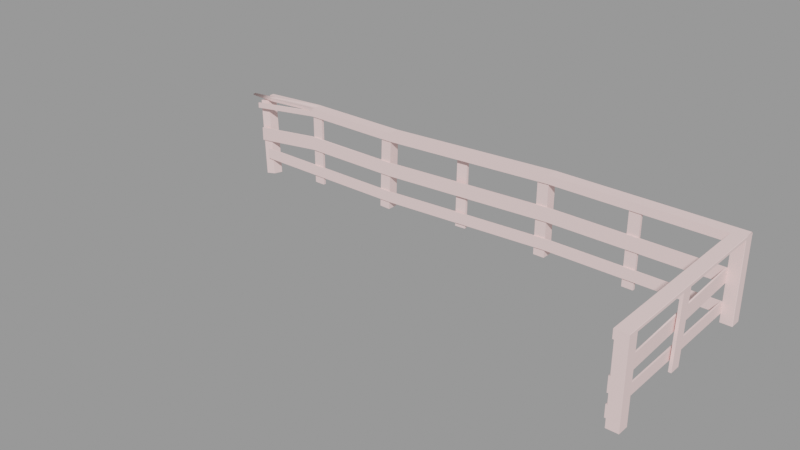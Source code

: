 # Source: wooden_rail01.blend  (saved by Blender 2.92.15; exported with 4.5.12 LTS)
import bpy
from mathutils import Matrix  # noqa: F401  (used for matrix-valued properties, if any)

bpy.ops.wm.read_factory_settings(use_empty=True)
scene = bpy.context.scene
scene.name = 'wooden_rail01.qc'

# ---- collections
col_wooden_rail01 = bpy.data.collections.new('wooden_rail01'); scene.collection.children.link(col_wooden_rail01)

# ---- materials (node trees are filled in below, after node groups)
mat_wooden_rail01 = bpy.data.materials.new('wooden_rail01')
mat_wooden_rail01.use_transparent_shadow = False
mat_wooden_rail01.diffuse_color = (0.9858, 0.7179, 0.6998, 1.0)

# ---- material node trees

# ---- meshes
me_wooden_rail01 = bpy.data.meshes.new('wooden_rail01')
me_wooden_rail01.from_pydata([(56.01, 56.0, -3e-06), (64.01, 56.0, -8e-06), (56.01, 56.0, 56.0), (64.01, 56.0, 56.0), (191.8, 56.0, -3e-06), (192.0, 56.25, -3e-06), (191.8, 56.0, 56.0), (192.0, 56.25, 56.0), (191.8, 64.0, 56.0), (192.0, 63.75, 56.0), (191.8, 64.0, -2e-06), (192.0, 63.75, -2e-06), (184.0, 64.0, -2e-06), (184.0, 56.0, -3e-06), (184.0, 64.0, 56.0), (184.0, 56.0, 56.0), (-196.0, 59.5, 37.0), (-196.0, 58.5, 37.0), (-196.0, 59.5, 41.0), (-196.0, 58.5, 41.0), (-136.0, 55.0, 46.0), (-136.0, 56.0, 46.0), (-136.0, 55.0, 50.0), (-136.0, 56.0, 50.0), (-136.0, 55.0, 20.0), (-136.0, 56.0, 20.0), (-136.0, 55.0, 30.0), (-136.0, 56.0, 30.0), (-184.0, 61.5, 44.0), (-208.0, 65.0, 42.5), (-184.0, 65.64, 44.5), (-208.0, 67.0, 42.5), (-208.0, 67.0, 43.5), (-184.0, 65.63, 46.0), (-192.0, 66.93, 45.5), (-192.0, 67.07, 44.5), (-192.0, 70.5, 45.5), (-192.0, 70.5, 44.5), (-184.0, 61.5, 46.0), (-208.0, 65.0, 43.5), (-136.0, 55.0, 50.0), (-136.0, 55.0, 52.0), (-136.0, 64.0, 52.0), (192.0, -72.0, 56.0), (192.0, -72.0, 57.75), (191.8, -72.0, 58.0), (183.0, -72.0, 58.0), (183.0, -72.0, 56.0), (-136.0, 64.0, 50.0), (-136.0, 58.0, -6.0), (-136.0, 56.0, -6.0), (-136.0, 58.0, 50.0), (-136.0, 56.0, 50.0), (-128.0, 56.0, -6.0), (-128.0, 58.0, -6.0), (-128.0, 56.0, 50.0), (-128.0, 58.0, 50.0), (-64.0, 55.0, 46.0), (-64.0, 56.0, 46.0), (-64.0, 55.0, 50.0), (-64.0, 56.0, 50.0), (-184.0, 56.0, 3e-06), (-184.0, 55.0, 3e-06), (-184.0, 56.0, 8.0), (-184.0, 55.0, 8.0), (-64.0, 55.0, 3e-06), (-64.0, 56.0, 3e-06), (-64.0, 55.0, 8.0), (-64.0, 56.0, 8.0), (-197.5, 71.08, 40.18), (-197.2, 71.32, 40.2), (-186.1, 62.33, -13.95), (-185.8, 62.58, -13.94), (-178.5, 54.68, -11.12), (-186.3, 54.68, -12.76), (-178.3, 62.33, -12.31), (-178.5, 62.58, -12.4), (-189.9, 71.32, 41.74), (-189.6, 71.08, 41.83), (-197.7, 63.42, 41.37), (-189.9, 63.42, 43.01), (-136.0, 64.0, 51.75), (-136.0, 63.75, 52.0), (-64.0, 64.0, 51.75), (-64.0, 63.75, 52.0), (-136.0, 64.0, 50.0), (-136.0, 55.0, 52.0), (-192.3, 58.78, 12.0), (-192.3, 57.78, 12.0), (-192.3, 58.78, 22.0), (-192.3, 57.78, 22.0), (-9.155, 62.0, 52.79), (-1.164, 62.0, 53.16), (-6.665, 58.0, -0.1563), (1.326, 58.0, 0.2195), (-6.665, 56.0, -0.1563), (1.326, 56.0, 0.2195), (-64.0, 55.0, 50.0), (-64.0, 64.0, 50.0), (-64.0, 55.0, 52.0), (-64.0, 55.0, 20.0), (-64.0, 56.0, 20.0), (-64.0, 55.0, 30.0), (-64.0, 56.0, 30.0), (-9.155, 60.0, 52.79), (-1.164, 60.0, 53.16), (64.0, 64.0, 56.0), (64.0, 55.0, 56.0), (64.0, 64.0, 57.75), (64.0, 63.75, 58.0), (64.0, 55.0, 58.0), (192.0, 64.0, 57.75), (192.0, 63.93, 57.82), (191.8, 63.75, 58.0), (192.0, 55.0, 57.75), (191.8, 55.0, 58.0), (-64.0, 56.0, 4e-06), (-64.0, 55.0, 4e-06), (-64.0, 56.0, 8.0), (-64.0, 55.0, 8.0), (64.0, 55.0, 14.0), (64.0, 56.0, 14.0), (64.0, 55.0, 6.0), (64.0, 56.0, 6.0), (-64.0, 56.0, 20.0), (-64.0, 55.0, 20.0), (-64.0, 56.0, 30.0), (-64.0, 55.0, 30.0), (64.0, 55.0, 36.0), (64.0, 56.0, 36.0), (64.0, 55.0, 26.0), (64.0, 56.0, 26.0), (-64.0, 56.0, 46.0), (-64.0, 55.0, 46.0), (-64.0, 56.0, 50.0), (-64.0, 55.0, 50.0), (64.0, 55.0, 56.0), (64.0, 56.0, 56.0), (64.0, 55.0, 52.0), (64.0, 56.0, 52.0), (-64.0, 64.0, 51.75), (-64.0, 63.75, 52.0), (64.0, 64.0, 57.75), (64.0, 63.75, 58.0), (-64.0, 64.0, 50.0), (-64.0, 55.0, 50.0), (-64.0, 55.0, 52.0), (64.0, 55.0, 58.0), (56.01, 63.75, 56.0), (56.26, 64.0, 56.0), (64.01, 63.75, 56.0), (63.76, 64.0, 56.0), (56.26, 64.0, -2e-06), (63.76, 64.0, -7e-06), (64.01, 63.75, -7e-06), (56.01, 63.75, -2e-06), (64.0, 55.0, 56.0), (64.0, 64.0, 56.0), (-72.95, 56.0, -5.846), (-64.95, 56.0, -6.122), (-71.02, 56.0, 50.12), (-63.02, 56.0, 49.84), (-71.02, 63.75, 50.12), (-70.77, 64.0, 50.11), (-63.02, 63.75, 49.84), (-63.27, 64.0, 49.85), (-72.7, 64.0, -5.854), (-65.2, 64.0, -6.113), (-64.95, 63.75, -6.122), (-72.95, 63.75, -5.846), (183.0, 55.0, 6.0), (183.0, -72.0, 6.0), (183.0, 55.0, 14.0), (183.0, -72.0, 14.0), (184.0, -72.0, 6.0), (184.0, 55.0, 6.0), (184.0, -72.0, 14.0), (184.0, 55.0, 14.0), (183.0, -72.0, 21.0), (183.0, -72.0, 31.0), (183.0, 55.0, 26.0), (183.0, 55.0, 36.0), (184.0, -72.0, 21.0), (184.0, 55.0, 26.0), (184.0, -72.0, 31.0), (184.0, 55.0, 36.0), (120.0, 56.0, 2e-06), (128.0, 56.0, 2e-06), (120.0, 56.0, 56.0), (128.0, 56.0, 56.0), (120.0, 58.0, 56.0), (128.0, 58.0, 56.0), (120.0, 58.0, 3e-06), (128.0, 58.0, 3e-06), (185.0, -8.0, 0.0), (187.0, -8.0, 0.0), (185.0, -5.0, 56.0), (187.0, -5.0, 56.0), (185.0, 3.0, 56.0), (187.0, 3.0, 56.0), (185.0, 7e-06, 0.0), (187.0, 7e-06, 0.0), (64.0, 56.0, 6.0), (64.0, 55.0, 6.0), (64.0, 56.0, 14.0), (64.0, 55.0, 14.0), (184.0, 56.0, 6.0), (184.0, 56.0, 14.0), (64.0, 56.0, 26.0), (64.0, 55.0, 26.0), (64.0, 56.0, 36.0), (64.0, 55.0, 36.0), (184.0, 56.0, 26.0), (184.0, 56.0, 36.0), (64.0, 56.0, 52.0), (64.0, 55.0, 52.0), (64.0, 56.0, 56.0), (64.0, 55.0, 56.0), (184.0, 55.0, 52.0), (184.0, 56.0, 52.0), (184.0, 55.0, 56.0), (192.0, 55.0, 56.0), (192.0, 64.0, 56.0), (184.0, -72.0, -6e-06), (192.0, -72.0, -6e-06), (184.0, -72.0, 56.0), (192.0, -72.0, 56.0), (184.0, -64.0, 56.0), (192.0, -64.25, 56.0), (191.8, -64.0, 56.0), (184.0, -64.0, -6e-06), (191.8, -64.0, -6e-06), (192.0, -64.25, -6e-06), (183.0, 55.0, 58.0), (191.8, 55.0, 58.0), (183.0, 55.0, 56.0), (192.0, 55.0, 57.75), (192.0, 55.0, 56.0), (183.0, -72.0, 52.0), (184.0, -72.0, 52.0), (183.0, -72.0, 56.0), (184.0, -72.0, 56.0), (183.0, 55.0, 56.0), (183.0, 55.0, 52.0)], [], [(0, 1, 2), (1, 3, 2), (4, 5, 6), (5, 7, 6), (8, 9, 10), (9, 11, 10), (12, 13, 14), (13, 15, 14), (7, 5, 9), (5, 11, 9), (12, 10, 13), (10, 11, 13), (11, 5, 13), (5, 4, 13), (14, 8, 12), (8, 10, 12), (15, 6, 14), (6, 7, 14), (7, 9, 14), (9, 8, 14), (13, 4, 15), (4, 6, 15), (16, 17, 18), (17, 19, 18), (20, 21, 22), (21, 23, 22), (16, 21, 17), (21, 20, 17), (23, 21, 18), (18, 21, 16), (22, 23, 19), (19, 23, 18), (17, 20, 19), (20, 22, 19), (24, 25, 26), (25, 27, 26), (28, 29, 30), (30, 29, 31), (30, 31, 32), (33, 30, 32), (33, 34, 30), (35, 30, 34), (34, 36, 35), (37, 35, 36), (38, 33, 39), (33, 32, 39), (31, 29, 32), (29, 39, 32), (28, 39, 29), (38, 39, 28), (28, 40, 38), (40, 41, 38), (41, 42, 38), (38, 42, 33), (34, 33, 42), (36, 34, 42), (43, 44, 45), (46, 43, 45), (47, 43, 46), (40, 48, 41), (48, 42, 41), (49, 50, 51), (50, 52, 51), (53, 54, 55), (54, 56, 55), (49, 54, 50), (54, 53, 50), (51, 56, 49), (56, 54, 49), (52, 55, 51), (55, 56, 51), (50, 53, 52), (53, 55, 52), (21, 20, 23), (20, 22, 23), (57, 58, 59), (58, 60, 59), (21, 58, 20), (58, 57, 20), (23, 60, 21), (60, 58, 21), (22, 59, 23), (59, 60, 23), (20, 57, 22), (57, 59, 22), (61, 62, 63), (62, 64, 63), (65, 66, 67), (66, 68, 67), (61, 66, 62), (66, 65, 62), (63, 68, 61), (68, 66, 61), (64, 67, 63), (67, 68, 63), (62, 65, 64), (65, 67, 64), (69, 70, 71), (70, 72, 71), (73, 74, 75), (75, 74, 76), (76, 74, 72), (71, 72, 74), (42, 48, 36), (36, 48, 37), (37, 48, 35), (35, 48, 30), (48, 28, 30), (40, 28, 48), (77, 78, 76), (78, 75, 76), (69, 71, 79), (71, 74, 79), (73, 75, 80), (75, 78, 80), (72, 70, 76), (70, 77, 76), (74, 73, 79), (73, 80, 79), (81, 82, 83), (82, 84, 83), (85, 22, 81), (81, 22, 82), (22, 86, 82), (87, 88, 89), (88, 90, 89), (88, 24, 90), (24, 26, 90), (26, 27, 90), (90, 27, 89), (91, 92, 93), (92, 94, 93), (93, 94, 95), (94, 96, 95), (97, 98, 99), (99, 98, 84), (98, 83, 84), (79, 80, 69), (69, 80, 70), (80, 78, 70), (78, 77, 70), (27, 25, 89), (89, 25, 87), (87, 25, 88), (25, 24, 88), (85, 98, 22), (98, 97, 22), (81, 83, 85), (83, 98, 85), (86, 99, 82), (99, 84, 82), (22, 97, 86), (97, 99, 86), (25, 24, 27), (24, 26, 27), (100, 101, 102), (101, 103, 102), (25, 101, 24), (101, 100, 24), (27, 103, 25), (103, 101, 25), (26, 102, 27), (102, 103, 27), (24, 100, 26), (100, 102, 26), (95, 104, 93), (93, 104, 91), (96, 94, 105), (94, 92, 105), (95, 96, 104), (96, 105, 104), (104, 105, 91), (105, 92, 91), (106, 107, 108), (108, 107, 109), (107, 110, 109), (108, 109, 111), (111, 109, 112), (109, 113, 112), (112, 113, 114), (115, 114, 113), (116, 117, 118), (117, 119, 118), (119, 120, 118), (120, 121, 118), (122, 123, 120), (123, 121, 120), (116, 123, 117), (123, 122, 117), (121, 123, 118), (118, 123, 116), (117, 122, 119), (122, 120, 119), (124, 125, 126), (125, 127, 126), (127, 128, 126), (128, 129, 126), (130, 131, 128), (131, 129, 128), (124, 131, 125), (131, 130, 125), (129, 131, 126), (126, 131, 124), (125, 130, 127), (130, 128, 127), (132, 133, 134), (133, 135, 134), (135, 136, 134), (136, 137, 134), (138, 139, 136), (139, 137, 136), (132, 139, 133), (139, 138, 133), (137, 139, 134), (134, 139, 132), (133, 138, 135), (138, 136, 135), (140, 141, 142), (141, 143, 142), (144, 145, 140), (140, 145, 141), (145, 146, 141), (146, 147, 141), (147, 143, 141), (2, 3, 148), (148, 3, 149), (3, 150, 149), (150, 151, 149), (152, 149, 153), (149, 151, 153), (1, 154, 3), (154, 150, 3), (148, 155, 2), (155, 0, 2), (151, 150, 153), (150, 154, 153), (1, 0, 154), (154, 0, 153), (153, 0, 152), (155, 152, 0), (156, 157, 147), (147, 157, 143), (157, 142, 143), (148, 149, 155), (149, 152, 155), (158, 159, 160), (159, 161, 160), (160, 161, 162), (162, 161, 163), (161, 164, 163), (164, 165, 163), (166, 163, 167), (163, 165, 167), (159, 168, 161), (168, 164, 161), (162, 169, 160), (169, 158, 160), (165, 164, 167), (164, 168, 167), (159, 158, 168), (168, 158, 167), (167, 158, 166), (169, 166, 158), (144, 157, 145), (157, 156, 145), (142, 157, 140), (140, 157, 144), (145, 156, 146), (156, 147, 146), (170, 171, 172), (171, 173, 172), (174, 175, 176), (175, 177, 176), (170, 175, 171), (175, 174, 171), (172, 177, 170), (177, 175, 170), (173, 176, 172), (176, 177, 172), (171, 174, 173), (174, 176, 173), (178, 179, 180), (180, 179, 181), (182, 183, 184), (183, 185, 184), (181, 185, 180), (185, 183, 180), (180, 183, 178), (183, 182, 178), (162, 163, 169), (163, 166, 169), (186, 187, 188), (187, 189, 188), (188, 189, 190), (189, 191, 190), (190, 191, 192), (191, 193, 192), (192, 193, 186), (193, 187, 186), (187, 193, 189), (193, 191, 189), (192, 186, 190), (186, 188, 190), (194, 195, 196), (195, 197, 196), (196, 197, 198), (197, 199, 198), (178, 182, 179), (182, 184, 179), (179, 184, 181), (184, 185, 181), (198, 199, 200), (199, 201, 200), (200, 201, 194), (201, 195, 194), (202, 203, 204), (203, 205, 204), (175, 206, 177), (206, 207, 177), (202, 206, 203), (206, 175, 203), (204, 207, 202), (207, 206, 202), (205, 177, 204), (177, 207, 204), (203, 175, 205), (175, 177, 205), (208, 209, 210), (209, 211, 210), (183, 212, 185), (212, 213, 185), (208, 212, 209), (212, 183, 209), (210, 213, 208), (213, 212, 208), (211, 185, 210), (185, 213, 210), (209, 183, 211), (183, 185, 211), (214, 215, 216), (215, 217, 216), (218, 219, 220), (219, 15, 220), (214, 219, 215), (219, 218, 215), (216, 15, 214), (15, 219, 214), (217, 220, 216), (220, 15, 216), (215, 218, 217), (218, 220, 217), (221, 222, 114), (114, 222, 112), (222, 111, 112), (195, 201, 197), (201, 199, 197), (194, 196, 200), (200, 196, 198), (223, 224, 225), (224, 226, 225), (225, 226, 227), (226, 228, 227), (228, 229, 227), (227, 229, 230), (229, 231, 230), (230, 231, 223), (231, 232, 223), (232, 224, 223), (224, 232, 226), (232, 228, 226), (230, 223, 227), (223, 225, 227), (229, 228, 231), (228, 232, 231), (46, 45, 233), (45, 234, 233), (233, 234, 235), (234, 236, 235), (237, 235, 236), (235, 237, 47), (237, 43, 47), (43, 237, 44), (237, 236, 44), (235, 47, 233), (47, 46, 233), (45, 44, 234), (44, 236, 234), (238, 239, 240), (239, 241, 240), (240, 241, 242), (241, 220, 242), (242, 220, 243), (220, 218, 243), (243, 218, 238), (218, 239, 238), (239, 218, 241), (218, 220, 241), (243, 238, 242), (238, 240, 242), (107, 221, 110), (110, 221, 115), (221, 114, 115), (106, 222, 107), (222, 221, 107), (108, 111, 106), (111, 222, 106), (110, 115, 109), (115, 113, 109)])
me_wooden_rail01.polygons.foreach_set('use_smooth', [True] * 408)
_k = set([(0, 1), (0, 2), (0, 155), (1, 3), (1, 154), (2, 3), (2, 148), (3, 150), (4, 5), (4, 6), (4, 13), (5, 7), (5, 11), (6, 7), (6, 15), (7, 9), (8, 9), (8, 10), (8, 14), (9, 11), (10, 11), (10, 12), (12, 13), (12, 14), (13, 15), (14, 15), (15, 216), (15, 219), (15, 220), (16, 17), (16, 18), (16, 21), (17, 19), (17, 20), (18, 19), (18, 21), (18, 23), (19, 22), (19, 23), (20, 57), (21, 58), (22, 59), (22, 85), (22, 86), (22, 97), (23, 60), (24, 88), (24, 100), (25, 101), (26, 102), (27, 89), (27, 90), (27, 103), (28, 29), (28, 40), (29, 31), (30, 33), (30, 35), (31, 32), (32, 33), (33, 34), (34, 36), (35, 37), (36, 37), (36, 42), (40, 41), (40, 48), (41, 42), (42, 48), (43, 44), (43, 47), (43, 237), (44, 45), (44, 236), (45, 46), (45, 234), (46, 47), (46, 233), (47, 235), (49, 50), (49, 51), (49, 54), (50, 52), (50, 53), (51, 52), (51, 56), (52, 55), (53, 54), (53, 55), (54, 56), (55, 56), (57, 58), (57, 59), (58, 60), (59, 60), (61, 62), (61, 63), (61, 66), (62, 64), (62, 65), (63, 64), (63, 68), (64, 67), (65, 66), (65, 67), (66, 68), (67, 68), (69, 70), (69, 71), (69, 79), (70, 72), (70, 77), (71, 72), (71, 74), (72, 76), (73, 74), (73, 75), (73, 80), (74, 79), (75, 76), (75, 78), (76, 77), (77, 78), (78, 80), (79, 80), (81, 82), (81, 83), (81, 85), (82, 84), (82, 86), (83, 84), (83, 98), (84, 99), (85, 98), (86, 99), (87, 88), (87, 89), (89, 90), (91, 92), (91, 93), (91, 104), (92, 94), (92, 105), (93, 95), (94, 96), (95, 96), (95, 104), (96, 105), (97, 98), (97, 99), (100, 101), (100, 102), (101, 103), (102, 103), (106, 107), (106, 108), (106, 222), (107, 110), (107, 221), (108, 109), (108, 111), (109, 110), (109, 113), (110, 115), (111, 112), (111, 222), (112, 114), (113, 115), (114, 115), (114, 221), (116, 117), (116, 118), (116, 123), (117, 119), (117, 122), (118, 119), (118, 121), (119, 120), (120, 121), (120, 122), (121, 123), (122, 123), (124, 125), (124, 126), (124, 131), (125, 127), (125, 130), (126, 127), (126, 129), (127, 128), (128, 129), (128, 130), (129, 131), (130, 131), (132, 133), (132, 134), (132, 139), (133, 135), (133, 138), (134, 135), (134, 137), (135, 136), (136, 137), (136, 138), (137, 139), (138, 139), (140, 141), (140, 142), (140, 144), (141, 143), (141, 146), (142, 143), (142, 157), (143, 147), (144, 145), (144, 157), (145, 146), (145, 156), (146, 147), (147, 156), (148, 149), (148, 155), (149, 151), (149, 152), (150, 151), (150, 154), (151, 153), (152, 153), (152, 155), (153, 154), (156, 157), (158, 159), (158, 160), (158, 169), (159, 161), (159, 168), (160, 161), (160, 162), (161, 164), (162, 163), (162, 169), (163, 165), (163, 166), (164, 165), (164, 168), (165, 167), (166, 167), (166, 169), (167, 168), (170, 171), (170, 172), (170, 175), (171, 173), (171, 174), (172, 173), (172, 177), (173, 176), (174, 175), (174, 176), (175, 177), (175, 203), (175, 206), (176, 177), (177, 205), (177, 207), (178, 179), (178, 180), (178, 182), (179, 181), (180, 181), (181, 185), (182, 183), (182, 184), (183, 185), (183, 209), (183, 212), (184, 185), (185, 211), (185, 213), (186, 187), (186, 188), (186, 192), (187, 189), (187, 193), (188, 189), (188, 190), (189, 191), (190, 191), (190, 192), (191, 193), (192, 193), (194, 195), (194, 196), (194, 200), (195, 197), (195, 201), (196, 198), (197, 199), (198, 199), (198, 200), (199, 201), (202, 203), (202, 204), (202, 206), (203, 205), (204, 205), (204, 207), (206, 207), (208, 209), (208, 210), (208, 212), (209, 211), (210, 211), (210, 213), (212, 213), (214, 215), (214, 216), (214, 219), (215, 217), (215, 218), (216, 217), (217, 220), (218, 219), (218, 220), (218, 239), (218, 243), (220, 241), (220, 242), (221, 222), (223, 224), (223, 225), (223, 230), (224, 226), (224, 232), (225, 226), (225, 227), (226, 228), (227, 229), (227, 230), (228, 229), (228, 232), (229, 231), (230, 231), (231, 232), (233, 234), (233, 235), (234, 236), (235, 237), (236, 237), (238, 239), (238, 240), (238, 243), (239, 241), (240, 241), (240, 242), (242, 243)])
me_wooden_rail01.attributes.new('sharp_edge', 'BOOLEAN', 'EDGE').data.foreach_set('value', [ (min(e.vertices), max(e.vertices)) in _k for e in me_wooden_rail01.edges])
_uv = me_wooden_rail01.uv_layers.new(name='UVMap')
_uv.uv.foreach_set('vector', [0.0, 0.0, 0.9999, 0.0, 0.0, 0.9999, 0.9999, 0.0, 0.9999, 0.9999, 0.0, 0.9999, 0.0, 0.0, 0.0, 0.0, 0.0, 0.0, 0.0, 0.0, 0.0, 0.0, 0.0, 0.0, 0.0, 0.0, 0.0, 0.0, 0.0, 0.0, 0.0, 0.0, 0.0, 0.0, 0.0, 0.0, -1.0, 0.0, 0.0, 0.0, -1.0, 0.9999, 0.0, 0.0, 0.0, 0.9999, -1.0, 0.9999, 1.25, 0.9999, 1.25, 0.0, 1.5, 0.9999, 1.25, 0.0, 1.5, 0.0, 1.5, 0.9999, 0.0, 3.0, 0.5, 3.0, 0.0, 4.0, 0.5, 3.0, 0.9999, 3.5, 0.0, 4.0, 0.9999, 3.5, 0.9999, 3.75, 0.0, 4.0, 0.9999, 3.75, 0.5, 4.0, 0.0, 4.0, 0.0, 2.0, 0.5, 2.0, 0.0, 3.0, 0.5, 2.0, 0.5, 3.0, 0.0, 3.0, 0.0, 0.9999, 0.5, 0.9999, 0.0, 2.0, 0.5, 0.9999, 0.9999, 1.25, 0.0, 2.0, 0.9999, 1.25, 0.9999, 1.5, 0.0, 2.0, 0.9999, 1.5, 0.5, 2.0, 0.0, 2.0, 0.0, 0.0, 0.5, 0.0, 0.0, 0.9999, 0.5, 0.0, 0.5, 0.9999, 0.0, 0.9999, 0.6251, 0.000998, 0.6417, 0.000998, 0.6251, 0.06753, 0.6417, 0.000998, 0.6417, 0.06753, 0.6251, 0.06753, 0.6032, 0.000998, 0.6198, 0.000998, 0.6032, 0.06753, 0.6198, 0.000998, 0.6198, 0.06753, 0.6032, 0.06753, 0.5229, 0.999, 0.5811, 0.000998, 0.5395, 0.999, 0.5811, 0.000998, 0.5977, 0.000998, 0.5395, 0.999, 0.08114, 0.000998, 0.1477, 0.000998, 0.2308, 0.999, 0.2308, 0.999, 0.1477, 0.000998, 0.2974, 0.999, 0.000641, 0.000998, 0.01727, 0.000998, 0.05886, 0.999, 0.05886, 0.999, 0.01727, 0.000998, 0.07549, 0.999, 0.302, 0.999, 0.4517, 0.000998, 0.3685, 0.999, 0.4517, 0.000998, 0.5182, 0.000998, 0.3685, 0.999, 0.9999, 0.0, 2.0, 0.0, 0.9999, 0.9999, 2.0, 0.0, 2.0, 0.9999, 0.9999, 0.9999, 0.0, 0.0, 0.0, 0.0, -0.4595, 0.0, -0.4595, 0.0, 0.0, 0.0, -0.4595, 0.0, -0.4595, 0.0, -0.4595, 0.0, -0.4592, 0.9999, -0.4592, 0.9999, -0.4595, 0.0, -0.4592, 0.9999, -0.4592, 0.9999, -0.5532, 0.9999, -0.4595, 0.0, -0.5691, 0.0, -0.4595, 0.0, -0.5532, 0.9999, -0.5532, 0.9999, -1.0, 0.9999, -0.5691, 0.0, -1.0, 0.0, -0.5691, 0.0, -1.0, 0.9999, 0.0, 0.9999, -0.4592, 0.9999, 0.0, 0.9999, -0.4592, 0.9999, -0.4592, 0.9999, 0.0, 0.9999, -0.4595, 0.0, 0.0, 0.0, -0.4592, 0.9999, 0.0, 0.0, 0.0, 0.9999, -0.4592, 0.9999, 0.0, 0.0, 0.0, 0.9999, 0.0, 0.0, 0.0, 0.9999, 0.0, 0.9999, 0.0, 0.0, 0.0, 0.0, 0.9999, 0.0, 0.0, 0.9999, 0.9999, 0.0, 0.9999, 0.9999, 0.0, 0.9999, 0.9999, 0.9999, 0.9999, 2.0, 0.0, 0.9999, 0.0, 0.9999, 0.9999, 2.0, 0.0, 1.459, 0.0, 1.553, 0.0, 1.459, 0.9999, 2.0, 0.0, 2.0, 0.0, 1.553, 0.9999, 2.0, 0.9999, 0.0, 0.9999, 0.5, 0.5, 0.9999, 0.0, 0.9999, 0.9999, 0.0, 0.5, 0.9999, 0.0, 0.0, 0.9999, 0.0, 0.0, 0.9999, 0.9999, 0.0, 2.0, 0.0, 0.9999, 0.9999, 2.0, 0.0, 2.0, 0.9999, 0.9999, 0.9999, -1.0, 0.0, 0.0, 0.0, -1.0, 0.9999, 0.0, 0.0, 0.0, 0.9999, -1.0, 0.9999, 0.9999, 0.0, 2.0, 0.0, 0.9999, 0.9999, 2.0, 0.0, 2.0, 0.9999, 0.9999, 0.9999, 0.0, 3.0, 0.9999, 3.0, 0.0, 4.0, 0.9999, 3.0, 0.9999, 4.0, 0.0, 4.0, 0.0, 2.0, 0.9999, 2.0, 0.0, 3.0, 0.9999, 2.0, 0.9999, 3.0, 0.0, 3.0, 0.0, 0.9999, 0.9999, 0.9999, 0.0, 2.0, 0.9999, 0.9999, 0.9999, 2.0, 0.0, 2.0, 0.0, 0.0, 0.9999, 0.0, 0.0, 0.9999, 0.9999, 0.0, 0.9999, 0.9999, 0.0, 0.9999, -1.0, 0.0, 0.0, 0.0, -1.0, 0.9999, 0.0, 0.0, 0.0, 0.9999, -1.0, 0.9999, 0.9999, 0.0, 2.0, 0.0, 0.9999, 0.9999, 2.0, 0.0, 2.0, 0.9999, 0.9999, 0.9999, 0.0, 3.0, 0.9999, 3.0, 0.0, 4.0, 0.9999, 3.0, 0.9999, 4.0, 0.0, 4.0, 0.0, 2.0, 0.9999, 2.0, 0.0, 3.0, 0.9999, 2.0, 0.9999, 3.0, 0.0, 3.0, 0.0, 0.9999, 0.9999, 0.9999, 0.0, 2.0, 0.9999, 0.9999, 0.9999, 2.0, 0.0, 2.0, 0.0, 0.0, 0.9999, 0.0, 0.0, 0.9999, 0.9999, 0.0, 0.9999, 0.9999, 0.0, 0.9999, -1.0, 0.0, 0.0, 0.0, -1.0, 0.9999, 0.0, 0.0, 0.0, 0.9999, -1.0, 0.9999, 0.9999, 0.0, 2.0, 0.0, 0.9999, 0.9999, 2.0, 0.0, 2.0, 0.9999, 0.9999, 0.9999, 0.0, 3.0, 0.9999, 3.0, 0.0, 4.0, 0.9999, 3.0, 0.9999, 4.0, 0.0, 4.0, 0.0, 2.0, 0.9999, 2.0, 0.0, 3.0, 0.9999, 2.0, 0.9999, 3.0, 0.0, 3.0, 0.0, 0.9999, 0.9999, 0.9999, 0.0, 2.0, 0.9999, 0.9999, 0.9999, 2.0, 0.0, 2.0, 0.0, 0.0, 0.9999, 0.0, 0.0, 0.9999, 0.9999, 0.0, 0.9999, 0.9999, 0.0, 0.9999, 0.0, 0.0, 0.0, 0.0, 0.0, 0.0, 0.0, 0.0, 0.0, 0.0, 0.0, 0.0, 0.9999, 4.0, 0.0, 4.0, 0.9999, 3.5, 0.9999, 3.5, 0.0, 4.0, 0.5, 3.0, 0.5, 3.0, 0.0, 4.0, 0.25, 3.0, 0.0, 3.5, 0.25, 3.0, 0.0, 4.0, 0.9999, 2.0, 0.9999, 3.0, 0.0, 2.0, 0.0, 2.0, 0.9999, 3.0, 0.0, 3.0, 0.0, 3.0, 0.9999, 3.0, 0.0, 3.431, 0.0, 3.431, 0.9999, 3.0, 0.0, 3.541, 0.9999, 3.0, 0.0, 4.0, 0.0, 3.541, 0.9999, 4.0, 0.0, 4.0, 0.9999, 3.0, 0.0, 0.0, 0.0, 0.0, 0.0, 0.0, 0.0, 0.0, 0.0, 0.0, 0.0, 0.0, -0.5, 0.9999, -0.5, 0.0, 0.0, 0.9999, -0.5, 0.0, 0.0, 0.0, 0.0, 0.9999, 0.9999, 0.0, 1.5, 0.0, 0.9999, 0.9999, 1.5, 0.0, 1.5, 0.9999, 0.9999, 0.9999, 0.25, 3.0, 0.25, 2.0, 0.5, 3.0, 0.25, 2.0, 0.5, 2.0, 0.5, 3.0, 0.0, 0.0, 0.9999, 0.0, 0.0, 0.9999, 0.9999, 0.0, 0.9999, 0.9999, 0.0, 0.9999, 0.0, 0.0, 0.0, 0.0, 0.0, 0.0, 0.0, 0.0, 0.0, 0.0, 0.0, 0.0, -1.0, 0.0, 0.0, 0.0, -1.0, 0.5, -1.0, 0.5, 0.0, 0.0, -0.5, 0.9999, 0.0, 0.0, 0.0, 0.9999, -0.5, 0.9999, -1.0, 0.0, 0.0, 0.0, -1.0, 0.9999, 0.0, 0.0, 0.0, 0.9999, -1.0, 0.9999, 0.0, 0.0, 0.9999, 0.0, 0.0, 0.9999, 0.9999, 0.0, 0.9999, 0.9999, 0.0, 0.9999, 0.9999, 0.9999, 0.9999, 2.0, 0.0, 0.9999, 0.0, 0.9999, 0.9999, 2.0, 0.0, 2.0, 0.0, 2.0, 0.9999, 2.0, 0.0, 3.0, 0.9999, 2.0, 0.9999, 3.0, 0.0, 3.0, 0.0, 3.0, 0.9999, 3.0, 0.0, 4.0, 0.9999, 3.0, 0.9999, 4.0, 0.0, 4.0, 0.9999, 0.0, 2.0, 0.0, 0.9999, 0.9999, 0.9999, 0.9999, 2.0, 0.0, 1.5, 0.9999, 2.0, 0.0, 2.0, 0.5, 1.5, 0.9999, 0.0, 0.9999, 0.9999, 0.9999, 0.0, 1.5, 0.0, 1.5, 0.9999, 0.9999, 0.25, 2.0, 0.9999, 0.9999, 0.9999, 1.5, 0.25, 2.0, 0.9999, 1.5, 0.5, 2.0, 0.25, 2.0, 0.9999, 2.0, 0.9999, 3.0, 0.0, 2.0, 0.0, 2.0, 0.9999, 3.0, 0.0, 3.0, 0.0, 3.0, 0.9999, 3.0, 0.0, 4.0, 0.9999, 3.0, 0.9999, 4.0, 0.0, 4.0, 0.0, 3.0, 0.9999, 3.0, 0.0, 4.0, 0.9999, 3.0, 0.9999, 4.0, 0.0, 4.0, 0.0, 2.5, 0.9999, 2.5, 0.0, 3.0, 0.9999, 2.5, 0.9999, 3.0, 0.0, 3.0, 0.0, 0.9999, 0.9999, 0.9999, 0.0, 1.5, 0.9999, 0.9999, 0.9999, 1.5, 0.0, 1.5, 0.0, 0.0, 0.9999, 0.0, 0.0, 0.9999, 0.9999, 0.0, 0.9999, 0.9999, 0.0, 0.9999, -1.0, 0.0, 0.0, 0.0, -1.0, 0.9999, 0.0, 0.0, 0.0, 0.9999, -1.0, 0.9999, 0.9999, 0.0, 2.0, 0.0, 0.9999, 0.9999, 2.0, 0.0, 2.0, 0.9999, 0.9999, 0.9999, 0.0, 3.0, 0.9999, 3.0, 0.0, 4.0, 0.9999, 3.0, 0.9999, 4.0, 0.0, 4.0, 0.0, 2.0, 0.9999, 2.0, 0.0, 3.0, 0.9999, 2.0, 0.9999, 3.0, 0.0, 3.0, 0.0, 0.9999, 0.9999, 0.9999, 0.0, 2.0, 0.9999, 0.9999, 0.9999, 2.0, 0.0, 2.0, 0.0, 0.0, 0.9999, 0.0, 0.0, 0.9999, 0.9999, 0.0, 0.9999, 0.9999, 0.0, 0.9999, 0.0, 0.0, 0.0, 0.9999, -1.0, 0.0, -1.0, 0.0, 0.0, 0.9999, -1.0, 0.9999, 0.9999, 0.0, 2.0, 0.0, 0.9999, 0.9999, 2.0, 0.0, 2.0, 0.9999, 0.9999, 0.9999, 0.0, 0.0, 0.9999, 0.0, 0.0, 0.9999, 0.9999, 0.0, 0.9999, 0.9999, 0.0, 0.9999, 0.0, 0.9999, 0.9999, 0.9999, 0.0, 2.0, 0.9999, 0.9999, 0.9999, 2.0, 0.0, 2.0, -1.0, 0.0, 0.0, 0.0, -1.0, 0.5, -1.0, 0.5, 0.0, 0.0, -0.5, 0.9999, 0.0, 0.0, 0.0, 0.9999, -0.5, 0.9999, 0.0, 0.0, 0.0, 0.0, 0.0, 0.0, 0.0, 0.0, 0.0, 0.0, 0.0, 0.0, 0.0, 0.0, 0.0, 0.0, 0.0, 0.0, 0.0, 0.0, 0.0, 0.0, 0.0, 0.0, 0.0, 0.0, 0.0, 0.0, 0.0, 0.0, -1.0, 0.0, 0.0, 0.0, -1.0, 0.9999, 0.0, 0.0, 0.0, 0.9999, -1.0, 0.9999, 0.0, 0.9999, 0.9999, 0.9999, 0.0, 2.0, 0.9999, 0.9999, 0.9999, 2.0, 0.0, 2.0, 0.9999, 0.0, 2.0, 0.0, 0.9999, 0.9999, 2.0, 0.0, 2.0, 0.9999, 0.9999, 0.9999, 0.0, 3.0, 0.9999, 3.0, 0.0, 4.0, 0.9999, 3.0, 0.9999, 4.0, 0.0, 4.0, 0.9999, 2.0, 0.9999, 3.0, 0.0, 2.0, 0.0, 2.0, 0.9999, 3.0, 0.0, 3.0, 0.0, 0.0, 0.9999, 0.0, 0.0, 0.9999, 0.9999, 0.0, 0.9999, 0.9999, 0.0, 0.9999, -1.0, 0.0, 0.0, 0.0, -1.0, 0.9999, 0.0, 0.0, 0.0, 0.9999, -1.0, 0.9999, 0.0, 0.9999, 0.9999, 0.9999, 0.0, 2.0, 0.9999, 0.9999, 0.9999, 2.0, 0.0, 2.0, 0.9999, 0.0, 2.0, 0.0, 0.9999, 0.9999, 2.0, 0.0, 2.0, 0.9999, 0.9999, 0.9999, 0.0, 3.0, 0.9999, 3.0, 0.0, 4.0, 0.9999, 3.0, 0.9999, 4.0, 0.0, 4.0, 0.9999, 2.0, 0.9999, 3.0, 0.0, 2.0, 0.0, 2.0, 0.9999, 3.0, 0.0, 3.0, 0.0, 0.0, 0.9999, 0.0, 0.0, 0.9999, 0.9999, 0.0, 0.9999, 0.9999, 0.0, 0.9999, -1.0, 0.0, 0.0, 0.0, -1.0, 0.9999, 0.0, 0.0, 0.0, 0.9999, -1.0, 0.9999, 0.0, 0.9999, 0.9999, 0.9999, 0.0, 2.0, 0.9999, 0.9999, 0.9999, 2.0, 0.0, 2.0, 0.9999, 0.0, 2.0, 0.0, 0.9999, 0.9999, 2.0, 0.0, 2.0, 0.9999, 0.9999, 0.9999, 0.0, 3.0, 0.9999, 3.0, 0.0, 4.0, 0.9999, 3.0, 0.9999, 4.0, 0.0, 4.0, 0.9999, 2.0, 0.9999, 3.0, 0.0, 2.0, 0.0, 2.0, 0.9999, 3.0, 0.0, 3.0, 0.0, 0.0, 0.9999, 0.0, 0.0, 0.9999, 0.9999, 0.0, 0.9999, 0.9999, 0.0, 0.9999, 0.0, 0.0, 0.0, 0.0, 0.0, 0.0, 0.0, 0.0, 0.0, 0.0, 0.0, 0.0, -1.0, 0.0, 0.0, 0.0, -1.0, 0.5, -1.0, 0.5, 0.0, 0.0, -0.5, 0.9999, 0.0, 0.0, 0.0, 0.9999, -0.5, 0.9999, 0.0, 0.9999, 0.9999, 0.9999, 0.0, 1.5, 0.9999, 0.9999, 0.9999, 1.5, 0.0, 1.5, 0.0, 0.9999, 0.9999, 0.9999, 0.0, 1.5, 0.0, 1.5, 0.9999, 0.9999, 0.25, 2.0, 0.9999, 0.9999, 0.9999, 1.5, 0.25, 2.0, 0.9999, 1.5, 0.5, 2.0, 0.25, 2.0, 0.25, 3.0, 0.25, 2.0, 0.5, 3.0, 0.25, 2.0, 0.5, 2.0, 0.5, 3.0, 0.9999, 0.0, 1.5, 0.0, 0.9999, 0.9999, 1.5, 0.0, 1.5, 0.9999, 0.9999, 0.9999, -0.5, 0.9999, -0.5, 0.0, 0.0, 0.9999, -0.5, 0.0, 0.0, 0.0, 0.0, 0.9999, 0.0, 0.0, 0.0, 0.0, 0.0, 0.0, 0.0, 0.0, 0.0, 0.0, 0.0, 0.0, 0.9999, 4.0, 0.0, 4.0, 0.9999, 3.5, 0.9999, 3.5, 0.0, 4.0, 0.5, 3.0, 0.5, 3.0, 0.0, 4.0, 0.25, 3.0, 0.0, 3.5, 0.25, 3.0, 0.0, 4.0, 0.9999, 0.0, 2.0, 0.0, 0.9999, 0.9999, 0.9999, 0.9999, 2.0, 0.0, 1.5, 0.9999, 2.0, 0.0, 2.0, 0.5, 1.5, 0.9999, 0.0, 0.0, 0.0, 0.0, 0.0, 0.0, 0.0, 0.0, 0.0, 0.0, 0.0, 0.0, 0.0, 0.0, 0.9999, 0.0, 0.0, 0.9999, 0.9999, 0.0, 0.9999, 0.9999, 0.0, 0.9999, 0.0, 0.9999, 0.9999, 0.9999, 0.0, 1.5, 0.0, 1.5, 0.9999, 0.9999, 0.25, 2.0, 0.9999, 0.9999, 0.9999, 1.5, 0.25, 2.0, 0.9999, 1.5, 0.5, 2.0, 0.25, 2.0, 0.25, 3.0, 0.25, 2.0, 0.5, 3.0, 0.25, 2.0, 0.5, 2.0, 0.5, 3.0, 0.9999, 0.0, 1.5, 0.0, 0.9999, 0.9999, 1.5, 0.0, 1.5, 0.9999, 0.9999, 0.9999, -0.5, 0.9999, -0.5, 0.0, 0.0, 0.9999, -0.5, 0.0, 0.0, 0.0, 0.0, 0.9999, 0.0, 0.0, 0.0, 0.0, 0.0, 0.0, 0.0, 0.0, 0.0, 0.0, 0.0, 0.0, 0.9999, 4.0, 0.0, 4.0, 0.9999, 3.5, 0.9999, 3.5, 0.0, 4.0, 0.5, 3.0, 0.5, 3.0, 0.0, 4.0, 0.25, 3.0, 0.0, 3.5, 0.25, 3.0, 0.0, 4.0, 0.0, 3.0, 0.9999, 3.0, 0.0, 4.0, 0.9999, 3.0, 0.9999, 4.0, 0.0, 4.0, 0.9999, 2.5, 0.9999, 3.0, 0.0, 2.5, 0.0, 2.5, 0.9999, 3.0, 0.0, 3.0, 0.0, 0.0, 0.9999, 0.0, 0.0, 0.9999, 0.9999, 0.0, 0.9999, 0.9999, 0.0, 0.9999, -1.0, 0.0, 0.0, 0.0, -1.0, 0.9999, 0.0, 0.0, 0.0, 0.9999, -1.0, 0.9999, 0.9999, 0.0, 2.0, 0.0, 0.9999, 0.9999, 2.0, 0.0, 2.0, 0.9999, 0.9999, 0.9999, 0.0, 3.0, 0.9999, 3.0, 0.0, 4.0, 0.9999, 3.0, 0.9999, 4.0, 0.0, 4.0, 0.0, 2.0, 0.9999, 2.0, 0.0, 3.0, 0.9999, 2.0, 0.9999, 3.0, 0.0, 3.0, 0.0, 0.9999, 0.9999, 0.9999, 0.0, 2.0, 0.9999, 0.9999, 0.9999, 2.0, 0.0, 2.0, 0.0, 0.0, 0.9999, 0.0, 0.0, 0.9999, 0.9999, 0.0, 0.9999, 0.9999, 0.0, 0.9999, 0.0, 0.0, 0.0, 0.9999, -1.0, 0.0, -1.0, 0.0, 0.0, 0.9999, -1.0, 0.9999, 0.9999, 0.0, 2.0, 0.0, 0.9999, 0.9999, 2.0, 0.0, 2.0, 0.9999, 0.9999, 0.9999, 0.0, 2.0, 0.9999, 2.0, 0.0, 3.0, 0.9999, 2.0, 0.9999, 3.0, 0.0, 3.0, 0.0, 3.0, 0.9999, 3.0, 0.0, 4.0, 0.9999, 3.0, 0.9999, 4.0, 0.0, 4.0, 0.0, 0.0, 0.0, 0.0, 0.0, 0.0, 0.0, 0.0, 0.0, 0.0, 0.0, 0.0, 0.0, 0.0, 0.9999, 0.0, 0.0, 0.9999, 0.9999, 0.0, 0.9999, 0.9999, 0.0, 0.9999, 0.0, 0.9999, 0.9999, 0.9999, 0.0, 2.0, 0.9999, 0.9999, 0.9999, 2.0, 0.0, 2.0, 0.0, 2.0, 0.9999, 2.0, 0.0, 3.0, 0.9999, 2.0, 0.9999, 3.0, 0.0, 3.0, 0.0, 3.0, 0.9999, 3.0, 0.0, 4.0, 0.9999, 3.0, 0.9999, 4.0, 0.0, 4.0, 0.9999, 0.0, 2.0, 0.0, 0.9999, 0.9999, 2.0, 0.0, 2.0, 0.9999, 0.9999, 0.9999, -1.0, 0.0, 0.0, 0.0, -1.0, 0.9999, 0.0, 0.0, 0.0, 0.9999, -1.0, 0.9999, 0.0, 0.0, 0.9999, 0.0, 0.0, 0.9999, 0.9999, 0.0, 0.9999, 0.9999, 0.0, 0.9999, 0.0, 0.9999, 0.9999, 0.9999, 0.0, 2.0, 0.9999, 0.9999, 0.9999, 2.0, 0.0, 2.0, 0.0, 0.0, 0.9999, 0.0, 0.0, 0.9999, 0.9999, 0.0, 0.9999, 0.9999, 0.0, 0.9999, 0.0, 0.9999, 0.9999, 0.9999, 0.0, 2.0, 0.9999, 0.9999, 0.9999, 2.0, 0.0, 2.0, 0.0, 2.0, 0.9999, 2.0, 0.0, 3.0, 0.9999, 2.0, 0.9999, 3.0, 0.0, 3.0, 0.0, 3.0, 0.9999, 3.0, 0.0, 4.0, 0.9999, 3.0, 0.9999, 4.0, 0.0, 4.0, -1.0, 0.0, 0.0, 0.0, -1.0, 0.9999, 0.0, 0.0, 0.0, 0.9999, -1.0, 0.9999, 0.9999, 0.0, 2.0, 0.0, 0.9999, 0.9999, 2.0, 0.0, 2.0, 0.9999, 0.9999, 0.9999, 0.0, 3.0, 0.9999, 3.0, 0.0, 4.0, 0.9999, 3.0, 0.9999, 4.0, 0.0, 4.0, 0.0, 2.0, 0.9999, 2.0, 0.0, 3.0, 0.9999, 2.0, 0.9999, 3.0, 0.0, 3.0, 0.0, 0.9999, 0.9999, 0.9999, 0.0, 2.0, 0.9999, 0.9999, 0.9999, 2.0, 0.0, 2.0, 0.0, 0.0, 0.9999, 0.0, 0.0, 0.9999, 0.9999, 0.0, 0.9999, 0.9999, 0.0, 0.9999, -1.0, 0.0, 0.0, 0.0, -1.0, 0.9999, 0.0, 0.0, 0.0, 0.9999, -1.0, 0.9999, 0.9999, 0.0, 2.0, 0.0, 0.9999, 0.9999, 2.0, 0.0, 2.0, 0.9999, 0.9999, 0.9999, 0.0, 3.0, 0.9999, 3.0, 0.0, 4.0, 0.9999, 3.0, 0.9999, 4.0, 0.0, 4.0, 0.0, 2.0, 0.9999, 2.0, 0.0, 3.0, 0.9999, 2.0, 0.9999, 3.0, 0.0, 3.0, 0.0, 0.9999, 0.9999, 0.9999, 0.0, 2.0, 0.9999, 0.9999, 0.9999, 2.0, 0.0, 2.0, 0.0, 0.0, 0.9999, 0.0, 0.0, 0.9999, 0.9999, 0.0, 0.9999, 0.9999, 0.0, 0.9999, -1.0, 0.0, 0.0, 0.0, -1.0, 0.9999, 0.0, 0.0, 0.0, 0.9999, -1.0, 0.9999, 0.9999, 0.0, 2.0, 0.0, 0.9999, 0.9999, 2.0, 0.0, 2.0, 0.9999, 0.9999, 0.9999, 0.0, 3.0, 0.9999, 3.0, 0.0, 4.0, 0.9999, 3.0, 0.9999, 4.0, 0.0, 4.0, 0.0, 2.0, 0.9999, 2.0, 0.0, 3.0, 0.9999, 2.0, 0.9999, 3.0, 0.0, 3.0, 0.0, 0.9999, 0.9999, 0.9999, 0.0, 2.0, 0.9999, 0.9999, 0.9999, 2.0, 0.0, 2.0, 0.0, 0.0, 0.9999, 0.0, 0.0, 0.9999, 0.9999, 0.0, 0.9999, 0.9999, 0.0, 0.9999, 0.9999, 0.0, 2.0, 0.0, 0.9999, 0.5, 0.9999, 0.5, 2.0, 0.0, 1.75, 0.75, 2.0, 0.0, 2.0, 0.5, 1.75, 0.75, 0.9999, 0.0, 2.0, 0.0, 0.9999, 0.9999, 2.0, 0.0, 2.0, 0.9999, 0.9999, 0.9999, 0.0, 0.0, 0.0, 0.9999, -1.0, 0.0, -1.0, 0.0, 0.0, 0.9999, -1.0, 0.9999, 0.0, 0.0, 0.9999, 0.0, 0.0, 0.9999, 0.9999, 0.0, 0.9999, 0.9999, 0.0, 0.9999, 0.0, 0.9999, 0.9999, 0.9999, 0.0, 2.0, 0.9999, 0.9999, 0.9999, 1.5, 0.0, 2.0, 0.9999, 1.5, 0.5, 2.0, 0.0, 2.0, 0.0, 2.0, 0.5, 2.0, 0.0, 3.0, 0.5, 2.0, 0.5, 3.0, 0.0, 3.0, 0.0, 3.0, 0.5, 3.0, 0.0, 4.0, 0.5, 3.0, 0.9999, 3.5, 0.0, 4.0, 0.9999, 3.5, 0.9999, 4.0, 0.0, 4.0, 0.9999, 0.0, 1.5, 0.0, 0.9999, 0.9999, 1.5, 0.0, 1.5, 0.9999, 0.9999, 0.9999, -1.0, 0.0, 0.0, 0.0, -1.0, 0.9999, 0.0, 0.0, 0.0, 0.9999, -1.0, 0.9999, 0.0, 0.0, 0.0, 0.0, 0.0, 0.0, 0.0, 0.0, 0.0, 0.0, 0.0, 0.0, 0.0, 0.9999, 0.5, 0.9999, 0.0, 2.0, 0.5, 0.9999, 0.5, 2.0, 0.0, 2.0, 0.0, 2.0, 0.5, 2.0, 0.0, 3.0, 0.5, 2.0, 0.9999, 2.5, 0.0, 3.0, 0.9999, 3.0, 0.0, 3.0, 0.9999, 2.5, 0.0, 3.0, 0.9999, 3.0, 0.0, 4.0, 0.9999, 3.0, 0.9999, 4.0, 0.0, 4.0, 0.9999, 0.0, 2.0, 0.0, 0.9999, 0.5, 2.0, 0.0, 2.0, 0.5, 0.9999, 0.5, -1.0, 0.0, 0.0, 0.0, -1.0, 0.9999, 0.0, 0.0, 0.0, 0.9999, -1.0, 0.9999, 0.0, 0.0, 0.0, 0.0, 0.0, 0.0, 0.0, 0.0, 0.0, 0.0, 0.0, 0.0, 0.0, 0.0, 0.9999, 0.0, 0.0, 0.9999, 0.9999, 0.0, 0.9999, 0.9999, 0.0, 0.9999, 0.0, 0.9999, 0.9999, 0.9999, 0.0, 2.0, 0.9999, 0.9999, 0.9999, 2.0, 0.0, 2.0, 0.0, 2.0, 0.9999, 2.0, 0.0, 3.0, 0.9999, 2.0, 0.9999, 3.0, 0.0, 3.0, 0.0, 3.0, 0.9999, 3.0, 0.0, 4.0, 0.9999, 3.0, 0.9999, 4.0, 0.0, 4.0, 0.9999, 0.0, 2.0, 0.0, 0.9999, 0.9999, 2.0, 0.0, 2.0, 0.9999, 0.9999, 0.9999, -1.0, 0.0, 0.0, 0.0, -1.0, 0.9999, 0.0, 0.0, 0.0, 0.9999, -1.0, 0.9999, 0.0, 0.0, 0.9999, 0.0, 0.0, 0.9999, 0.0, 0.9999, 0.9999, 0.0, 0.5, 0.9999, 0.9999, 0.0, 0.9999, 0.5, 0.5, 0.9999, 0.0, 3.0, 0.9999, 3.0, 0.0, 4.0, 0.9999, 3.0, 0.9999, 4.0, 0.0, 4.0, 0.0, 2.5, 0.9999, 2.5, 0.0, 3.0, 0.9999, 2.5, 0.9999, 3.0, 0.0, 3.0, 0.0, 0.9999, 0.5, 0.9999, 0.0, 1.5, 0.5, 0.9999, 0.5, 1.5, 0.0, 1.5])
_uv.active_render = True
_uv = me_wooden_rail01.uv_layers.new(name='lightmap')
_uv.uv.foreach_set('vector', [0.199, 0.799, 0.199, 0.752, 0.002002, 0.799, 0.198, 0.751, 0.001001, 0.751, 0.001001, 0.798, 0.9615, 0.799, 0.952, 0.799, 0.9615, 0.602, 0.802, 0.9115, 0.999, 0.9115, 0.999, 0.902, 0.9365, 0.799, 0.927, 0.799, 0.9365, 0.602, 0.926, 0.798, 0.926, 0.601, 0.9355, 0.601, 0.199, 0.749, 0.199, 0.702, 0.002002, 0.749, 0.198, 0.701, 0.001001, 0.701, 0.001001, 0.748, 0.699, 0.399, 0.699, 0.202, 0.652, 0.399, 0.698, 0.201, 0.651, 0.201, 0.651, 0.398, 0.749, 0.699, 0.702, 0.699, 0.749, 0.652, 0.874, 0.899, 0.8645, 0.899, 0.874, 0.802, 0.102, 0.149, 0.149, 0.149, 0.149, 0.102, 0.7895, 0.699, 0.799, 0.699, 0.799, 0.652, 0.699, 0.199, 0.652, 0.199, 0.699, 0.002002, 0.402, 0.699, 0.599, 0.699, 0.599, 0.652, 0.049, 0.199, 0.002002, 0.199, 0.049, 0.152, 0.677, 0.699, 0.6865, 0.699, 0.6865, 0.602, 0.152, 0.149, 0.199, 0.149, 0.199, 0.102, 0.177, 0.049, 0.1865, 0.049, 0.1865, 0.002002, 0.401, 0.651, 0.401, 0.698, 0.598, 0.651, 0.651, 0.198, 0.651, 0.001001, 0.698, 0.001001, 0.824, 0.874, 0.8145, 0.874, 0.824, 0.852, 0.998, 0.901, 0.801, 0.901, 0.801, 0.9105, 0.124, 0.024, 0.1145, 0.024, 0.124, 0.002002, 0.1115, 0.002002, 0.1115, 0.024, 0.102, 0.024, 0.802, 0.799, 0.824, 0.602, 0.824, 0.799, 0.951, 0.601, 0.9605, 0.601, 0.951, 0.798, 0.399, 0.877, 0.399, 0.899, 0.202, 0.899, 0.599, 0.874, 0.402, 0.874, 0.599, 0.852, 0.799, 0.9895, 0.799, 0.999, 0.602, 0.999, 0.601, 0.9885, 0.798, 0.9885, 0.601, 0.998, 0.823, 0.601, 0.801, 0.798, 0.801, 0.601, 0.401, 0.851, 0.401, 0.873, 0.598, 0.851, 0.674, 0.699, 0.6645, 0.699, 0.674, 0.602, 0.6615, 0.602, 0.6615, 0.699, 0.652, 0.699, 0.799, 0.852, 0.602, 0.874, 0.799, 0.874, 0.9615, 0.202, 0.9615, 0.399, 0.952, 0.399, 0.949, 0.602, 0.9395, 0.799, 0.949, 0.799, 0.9605, 0.201, 0.951, 0.201, 0.951, 0.398, 0.199, 0.049, 0.199, 0.002002, 0.1895, 0.049, 0.176, 0.001001, 0.176, 0.048, 0.1855, 0.001001, 0.823, 0.851, 0.8135, 0.873, 0.8135, 0.851, 0.8365, 0.874, 0.8365, 0.852, 0.827, 0.874, 0.601, 0.873, 0.601, 0.851, 0.798, 0.851, 0.202, 0.999, 0.399, 0.9895, 0.399, 0.999, 0.826, 0.851, 0.826, 0.873, 0.8355, 0.851, 0.8395, 0.8615, 0.849, 0.8615, 0.849, 0.852, 0.9385, 0.798, 0.9385, 0.601, 0.948, 0.601, 0.201, 0.998, 0.398, 0.9885, 0.201, 0.9885, 0.9395, 0.599, 0.949, 0.402, 0.949, 0.599, 0.9385, 0.401, 0.948, 0.401, 0.9385, 0.598, 0.502, 0.199, 0.549, 0.199, 0.549, 0.002002, 0.199, 0.902, 0.002002, 0.924, 0.199, 0.924, 0.452, 0.399, 0.499, 0.399, 0.499, 0.202, 0.799, 0.877, 0.799, 0.899, 0.602, 0.899, 0.849, 0.8645, 0.849, 0.874, 0.8395, 0.874, 0.1885, 0.048, 0.198, 0.001001, 0.1885, 0.001001, 0.0365, 0.049, 0.0365, 0.002002, 0.027, 0.049, 0.149, 0.099, 0.149, 0.052, 0.1395, 0.099, 0.852, 0.899, 0.8615, 0.899, 0.8615, 0.802, 0.199, 0.999, 0.199, 0.9895, 0.002002, 0.999, 0.198, 0.9885, 0.001001, 0.9885, 0.001001, 0.998, 0.949, 0.399, 0.9395, 0.399, 0.949, 0.202, 0.9385, 0.398, 0.9385, 0.201, 0.948, 0.201, 0.174, 0.049, 0.174, 0.002002, 0.1645, 0.049, 0.152, 0.049, 0.1615, 0.049, 0.1615, 0.002002, 0.649, 0.199, 0.602, 0.199, 0.649, 0.002002, 0.202, 0.699, 0.399, 0.699, 0.399, 0.652, 0.151, 0.001001, 0.151, 0.048, 0.1605, 0.001001, 0.173, 0.001001, 0.1635, 0.001001, 0.1635, 0.048, 0.201, 0.651, 0.201, 0.698, 0.398, 0.651, 0.601, 0.198, 0.601, 0.001001, 0.648, 0.001001, 0.1365, 0.024, 0.127, 0.024, 0.1365, 0.002002, 0.124, 0.027, 0.124, 0.049, 0.1145, 0.049, 0.1115, 0.049, 0.102, 0.049, 0.1115, 0.027, 0.149, 0.027, 0.149, 0.049, 0.1395, 0.049, 0.799, 0.949, 0.602, 0.949, 0.799, 0.9395, 0.8895, 0.599, 0.899, 0.599, 0.899, 0.402, 0.599, 0.899, 0.402, 0.899, 0.599, 0.877, 0.827, 0.799, 0.849, 0.799, 0.849, 0.602, 0.599, 0.949, 0.402, 0.949, 0.599, 0.9395, 0.8895, 0.399, 0.899, 0.399, 0.899, 0.202, 0.201, 0.876, 0.398, 0.876, 0.201, 0.898, 0.848, 0.601, 0.826, 0.601, 0.826, 0.798, 0.0615, 0.099, 0.052, 0.099, 0.0615, 0.052, 0.099, 0.052, 0.099, 0.099, 0.0895, 0.099, 0.0865, 0.099, 0.077, 0.099, 0.0865, 0.052, 0.024, 0.052, 0.024, 0.099, 0.0145, 0.099, 0.799, 0.9365, 0.602, 0.9365, 0.799, 0.927, 0.401, 0.898, 0.401, 0.876, 0.598, 0.876, 0.449, 0.399, 0.449, 0.202, 0.402, 0.399, 0.399, 0.602, 0.399, 0.649, 0.202, 0.649, 0.9365, 0.399, 0.9365, 0.202, 0.927, 0.399, 0.9355, 0.201, 0.926, 0.201, 0.926, 0.398, 0.201, 0.601, 0.398, 0.601, 0.201, 0.648, 0.448, 0.201, 0.401, 0.201, 0.401, 0.398, 0.199, 0.9865, 0.199, 0.977, 0.002002, 0.9865, 0.198, 0.976, 0.001001, 0.976, 0.001001, 0.9855, 0.101, 0.101, 0.101, 0.148, 0.148, 0.101, 0.8605, 0.801, 0.851, 0.898, 0.851, 0.801, 0.198, 0.101, 0.151, 0.148, 0.151, 0.101, 0.1115, 0.099, 0.102, 0.099, 0.1115, 0.052, 0.9145, 0.799, 0.924, 0.799, 0.924, 0.602, 0.9135, 0.601, 0.9135, 0.798, 0.923, 0.601, 0.601, 0.898, 0.798, 0.876, 0.601, 0.876, 0.498, 0.201, 0.451, 0.398, 0.451, 0.201, 0.198, 0.901, 0.001001, 0.923, 0.001001, 0.901, 0.548, 0.001001, 0.501, 0.198, 0.501, 0.001001, 0.599, 0.974, 0.599, 0.9645, 0.402, 0.974, 0.598, 0.9635, 0.401, 0.9635, 0.401, 0.973, 0.549, 0.399, 0.549, 0.202, 0.502, 0.399, 0.548, 0.201, 0.501, 0.201, 0.501, 0.398, 0.599, 0.549, 0.599, 0.502, 0.402, 0.549, 0.598, 0.501, 0.401, 0.501, 0.401, 0.548, 0.599, 0.399, 0.599, 0.202, 0.552, 0.399, 0.598, 0.201, 0.551, 0.201, 0.551, 0.398, 0.599, 0.599, 0.599, 0.552, 0.402, 0.599, 0.598, 0.551, 0.401, 0.551, 0.401, 0.598, 0.9115, 0.799, 0.902, 0.799, 0.9115, 0.602, 0.901, 0.798, 0.901, 0.601, 0.9105, 0.601, 0.8115, 0.899, 0.8115, 0.852, 0.802, 0.899, 0.7645, 0.699, 0.774, 0.652, 0.774, 0.699, 0.752, 0.699, 0.7615, 0.699, 0.7615, 0.652, 0.6365, 0.699, 0.627, 0.699, 0.6365, 0.602, 0.6115, 0.602, 0.6115, 0.699, 0.602, 0.699, 0.399, 0.402, 0.202, 0.499, 0.399, 0.499, 0.499, 0.199, 0.402, 0.199, 0.499, 0.002002, 0.799, 0.952, 0.799, 0.9615, 0.602, 0.9615, 0.974, 0.199, 0.974, 0.002002, 0.9645, 0.199, 0.199, 0.699, 0.199, 0.652, 0.002002, 0.699, 0.198, 0.651, 0.001001, 0.651, 0.001001, 0.698, 0.1365, 0.099, 0.1365, 0.052, 0.127, 0.099, 0.1355, 0.051, 0.126, 0.051, 0.126, 0.098, 0.1385, 0.051, 0.1385, 0.098, 0.148, 0.051, 0.049, 0.002002, 0.0395, 0.049, 0.049, 0.049, 0.8385, 0.8605, 0.8385, 0.851, 0.848, 0.851, 0.149, 0.199, 0.149, 0.152, 0.102, 0.199, 0.8635, 0.801, 0.8635, 0.898, 0.873, 0.801, 0.148, 0.151, 0.101, 0.151, 0.101, 0.198, 0.1105, 0.051, 0.101, 0.051, 0.101, 0.098, 0.498, 0.001001, 0.401, 0.001001, 0.401, 0.198, 0.201, 0.401, 0.398, 0.401, 0.201, 0.498, 0.973, 0.001001, 0.9635, 0.198, 0.9635, 0.001001, 0.601, 0.951, 0.601, 0.9605, 0.798, 0.951, 0.649, 0.399, 0.649, 0.202, 0.602, 0.399, 0.648, 0.201, 0.601, 0.201, 0.601, 0.398, 0.599, 0.9615, 0.402, 0.9615, 0.599, 0.952, 0.401, 0.9605, 0.401, 0.951, 0.598, 0.951, 0.649, 0.599, 0.649, 0.402, 0.602, 0.599, 0.648, 0.401, 0.601, 0.401, 0.601, 0.598, 0.199, 0.9615, 0.002002, 0.9615, 0.199, 0.952, 0.001001, 0.9605, 0.001001, 0.951, 0.198, 0.951, 0.649, 0.699, 0.6395, 0.699, 0.649, 0.602, 0.626, 0.698, 0.626, 0.601, 0.6355, 0.601, 0.6385, 0.601, 0.648, 0.601, 0.6385, 0.698, 0.601, 0.698, 0.601, 0.601, 0.6105, 0.601, 0.8885, 0.401, 0.8885, 0.598, 0.898, 0.401, 0.601, 0.948, 0.601, 0.9385, 0.798, 0.9385, 0.199, 0.499, 0.002002, 0.499, 0.199, 0.402, 0.302, 0.399, 0.399, 0.399, 0.399, 0.202, 0.8885, 0.201, 0.8885, 0.398, 0.898, 0.201, 0.401, 0.948, 0.401, 0.9385, 0.598, 0.9385, 0.301, 0.201, 0.301, 0.398, 0.398, 0.201, 0.001001, 0.498, 0.001001, 0.401, 0.198, 0.401, 0.877, 0.799, 0.8865, 0.602, 0.8865, 0.799, 0.002002, 0.949, 0.199, 0.949, 0.199, 0.9395, 0.8855, 0.601, 0.876, 0.601, 0.876, 0.798, 0.198, 0.9385, 0.001001, 0.948, 0.001001, 0.9385, 0.699, 0.599, 0.652, 0.599, 0.699, 0.402, 0.651, 0.598, 0.651, 0.401, 0.698, 0.401, 0.124, 0.099, 0.124, 0.052, 0.1145, 0.099, 0.123, 0.051, 0.1135, 0.051, 0.1135, 0.098, 0.7865, 0.699, 0.7865, 0.652, 0.777, 0.699, 0.152, 0.099, 0.1615, 0.052, 0.1615, 0.099, 0.1645, 0.099, 0.174, 0.099, 0.174, 0.052, 0.8865, 0.399, 0.877, 0.399, 0.8865, 0.202, 0.601, 0.9355, 0.798, 0.926, 0.601, 0.926, 0.876, 0.398, 0.876, 0.201, 0.8855, 0.201, 0.177, 0.099, 0.1865, 0.099, 0.1865, 0.052, 0.176, 0.051, 0.1855, 0.051, 0.176, 0.098, 0.199, 0.099, 0.1895, 0.099, 0.199, 0.052, 0.1885, 0.098, 0.1885, 0.051, 0.198, 0.051, 0.599, 0.9365, 0.402, 0.9365, 0.599, 0.927, 0.401, 0.9355, 0.401, 0.926, 0.598, 0.926, 0.099, 0.049, 0.0895, 0.049, 0.099, 0.002002, 0.0865, 0.002002, 0.0865, 0.049, 0.077, 0.049, 0.8865, 0.199, 0.8865, 0.002002, 0.877, 0.199, 0.8855, 0.001001, 0.876, 0.001001, 0.876, 0.198, 0.702, 0.399, 0.749, 0.399, 0.749, 0.202, 0.599, 0.749, 0.402, 0.749, 0.599, 0.702, 0.401, 0.748, 0.598, 0.701, 0.401, 0.701, 0.701, 0.201, 0.748, 0.201, 0.701, 0.398, 0.624, 0.699, 0.6145, 0.699, 0.624, 0.602, 0.6135, 0.698, 0.6135, 0.601, 0.623, 0.601, 0.199, 0.974, 0.002002, 0.974, 0.199, 0.9645, 0.9645, 0.799, 0.974, 0.799, 0.974, 0.602, 0.799, 0.624, 0.799, 0.6145, 0.702, 0.624, 0.702, 0.6115, 0.799, 0.6115, 0.799, 0.602, 0.199, 0.9365, 0.002002, 0.9365, 0.199, 0.927, 0.001001, 0.9355, 0.001001, 0.926, 0.198, 0.926, 0.199, 0.202, 0.199, 0.299, 0.002002, 0.299, 0.399, 0.199, 0.399, 0.002002, 0.302, 0.199, 0.398, 0.001001, 0.301, 0.198, 0.301, 0.001001, 0.001001, 0.201, 0.001001, 0.298, 0.198, 0.201, 0.1365, 0.049, 0.127, 0.049, 0.1365, 0.027, 0.126, 0.048, 0.126, 0.026, 0.1355, 0.026, 0.9635, 0.601, 0.9635, 0.798, 0.973, 0.601, 0.001001, 0.973, 0.001001, 0.9635, 0.198, 0.9635, 0.1385, 0.026, 0.148, 0.026, 0.1385, 0.048, 0.101, 0.048, 0.101, 0.026, 0.1105, 0.026, 0.9115, 0.199, 0.9115, 0.002002, 0.902, 0.199, 0.9105, 0.001001, 0.901, 0.001001, 0.901, 0.198, 0.852, 0.399, 0.874, 0.399, 0.874, 0.202, 0.399, 0.924, 0.202, 0.924, 0.399, 0.902, 0.201, 0.923, 0.398, 0.901, 0.201, 0.901, 0.851, 0.201, 0.873, 0.201, 0.851, 0.398, 0.399, 0.9645, 0.399, 0.974, 0.202, 0.974, 0.398, 0.9635, 0.201, 0.973, 0.201, 0.9635, 0.074, 0.099, 0.074, 0.052, 0.0645, 0.099, 0.1605, 0.051, 0.151, 0.098, 0.151, 0.051, 0.173, 0.051, 0.1635, 0.051, 0.1635, 0.098, 0.749, 0.599, 0.749, 0.402, 0.702, 0.599, 0.748, 0.401, 0.701, 0.401, 0.701, 0.598, 0.849, 0.849, 0.849, 0.802, 0.802, 0.849, 0.877, 0.899, 0.8865, 0.802, 0.8865, 0.899, 0.152, 0.199, 0.199, 0.199, 0.199, 0.152, 0.002002, 0.049, 0.0115, 0.049, 0.0115, 0.002002, 0.799, 0.749, 0.602, 0.749, 0.799, 0.702, 0.601, 0.748, 0.601, 0.701, 0.798, 0.701, 0.799, 0.399, 0.752, 0.399, 0.799, 0.202, 0.751, 0.398, 0.751, 0.201, 0.798, 0.201, 0.199, 0.849, 0.002002, 0.849, 0.199, 0.802, 0.001001, 0.848, 0.001001, 0.801, 0.198, 0.801, 0.9365, 0.599, 0.927, 0.599, 0.9365, 0.402, 0.926, 0.598, 0.926, 0.401, 0.9355, 0.401, 0.099, 0.199, 0.099, 0.152, 0.052, 0.199, 0.6855, 0.601, 0.676, 0.698, 0.676, 0.601, 0.052, 0.149, 0.099, 0.102, 0.099, 0.149, 0.024, 0.049, 0.0145, 0.049, 0.024, 0.002002, 0.026, 0.001001, 0.026, 0.048, 0.0355, 0.001001, 0.0385, 0.048, 0.048, 0.001001, 0.0385, 0.001001, 0.849, 0.877, 0.849, 0.8865, 0.8395, 0.8865, 0.799, 0.9865, 0.799, 0.977, 0.602, 0.9865, 0.798, 0.976, 0.601, 0.976, 0.601, 0.9855, 0.849, 0.199, 0.802, 0.199, 0.849, 0.002002, 0.801, 0.198, 0.801, 0.001001, 0.848, 0.001001, 0.049, 0.149, 0.049, 0.102, 0.002002, 0.149, 0.6895, 0.699, 0.699, 0.602, 0.699, 0.699, 0.198, 0.151, 0.151, 0.151, 0.151, 0.198, 0.0105, 0.001001, 0.001001, 0.001001, 0.001001, 0.048, 0.599, 0.849, 0.402, 0.849, 0.599, 0.802, 0.401, 0.848, 0.401, 0.801, 0.598, 0.801, 0.199, 0.899, 0.199, 0.852, 0.002002, 0.899, 0.849, 0.402, 0.849, 0.599, 0.802, 0.599, 0.801, 0.401, 0.801, 0.598, 0.848, 0.401, 0.001001, 0.898, 0.001001, 0.851, 0.198, 0.851, 0.974, 0.399, 0.9645, 0.399, 0.974, 0.202, 0.9635, 0.398, 0.9635, 0.201, 0.973, 0.201, 0.001001, 0.101, 0.001001, 0.148, 0.048, 0.101, 0.698, 0.601, 0.6885, 0.698, 0.6885, 0.601, 0.098, 0.101, 0.051, 0.148, 0.051, 0.101, 0.0135, 0.001001, 0.023, 0.001001, 0.0135, 0.048, 0.799, 0.849, 0.602, 0.849, 0.799, 0.802, 0.601, 0.848, 0.601, 0.801, 0.798, 0.801, 0.952, 0.599, 0.9615, 0.599, 0.9615, 0.402, 0.951, 0.401, 0.951, 0.598, 0.9605, 0.401, 0.599, 0.9895, 0.402, 0.999, 0.599, 0.999, 0.401, 0.9885, 0.401, 0.998, 0.598, 0.9885, 0.399, 0.849, 0.202, 0.849, 0.399, 0.802, 0.802, 0.399, 0.849, 0.399, 0.849, 0.202, 0.801, 0.201, 0.801, 0.398, 0.848, 0.201, 0.201, 0.848, 0.201, 0.801, 0.398, 0.801, 0.9615, 0.199, 0.952, 0.199, 0.9615, 0.002002, 0.951, 0.198, 0.951, 0.001001, 0.9605, 0.001001, 0.076, 0.001001, 0.0855, 0.001001, 0.076, 0.048, 0.0885, 0.048, 0.0885, 0.001001, 0.098, 0.001001, 0.599, 0.9865, 0.599, 0.977, 0.402, 0.9865, 0.598, 0.976, 0.401, 0.976, 0.401, 0.9855, 0.0615, 0.049, 0.052, 0.049, 0.0615, 0.002002, 0.051, 0.048, 0.051, 0.001001, 0.0605, 0.001001, 0.202, 0.199, 0.299, 0.199, 0.299, 0.002002, 0.199, 0.599, 0.002002, 0.599, 0.199, 0.502, 0.201, 0.001001, 0.201, 0.198, 0.298, 0.001001, 0.001001, 0.598, 0.001001, 0.501, 0.198, 0.501, 0.799, 0.649, 0.799, 0.6395, 0.702, 0.649, 0.702, 0.6365, 0.799, 0.6365, 0.799, 0.627, 0.924, 0.599, 0.9145, 0.599, 0.924, 0.402, 0.9135, 0.598, 0.9135, 0.401, 0.923, 0.401, 0.799, 0.974, 0.799, 0.9645, 0.602, 0.974, 0.798, 0.9635, 0.601, 0.9635, 0.601, 0.973, 0.599, 0.799, 0.599, 0.752, 0.402, 0.799, 0.799, 0.002002, 0.799, 0.199, 0.752, 0.199, 0.074, 0.049, 0.074, 0.002002, 0.0645, 0.049, 0.073, 0.001001, 0.0635, 0.001001, 0.0635, 0.048, 0.751, 0.001001, 0.798, 0.001001, 0.751, 0.198, 0.598, 0.751, 0.401, 0.751, 0.401, 0.798, 0.0365, 0.099, 0.0365, 0.052, 0.027, 0.099, 0.0355, 0.051, 0.026, 0.051, 0.026, 0.098, 0.9115, 0.599, 0.902, 0.599, 0.9115, 0.402, 0.602, 0.9115, 0.799, 0.9115, 0.799, 0.902, 0.901, 0.401, 0.9105, 0.401, 0.901, 0.598, 0.798, 0.901, 0.601, 0.901, 0.601, 0.9105, 0.874, 0.799, 0.8645, 0.799, 0.874, 0.602, 0.602, 0.924, 0.799, 0.924, 0.799, 0.9145, 0.0115, 0.099, 0.002002, 0.099, 0.0115, 0.052, 0.049, 0.052, 0.049, 0.099, 0.0395, 0.099, 0.651, 0.601, 0.6605, 0.601, 0.651, 0.698, 0.6635, 0.698, 0.6635, 0.601, 0.673, 0.601, 0.8615, 0.799, 0.852, 0.799, 0.8615, 0.602, 0.851, 0.798, 0.851, 0.601, 0.8605, 0.601, 0.601, 0.9135, 0.601, 0.923, 0.798, 0.9135, 0.8635, 0.798, 0.8635, 0.601, 0.873, 0.601, 0.0385, 0.051, 0.048, 0.051, 0.0385, 0.098, 0.001001, 0.098, 0.001001, 0.051, 0.0105, 0.051, 0.0135, 0.051, 0.023, 0.051, 0.0135, 0.098, 0.076, 0.098, 0.076, 0.051, 0.0855, 0.051, 0.0885, 0.051, 0.098, 0.051, 0.0885, 0.098, 0.051, 0.098, 0.051, 0.051, 0.0605, 0.051, 0.399, 0.9365, 0.202, 0.9365, 0.399, 0.927, 0.201, 0.9355, 0.201, 0.926, 0.398, 0.926, 0.399, 0.749, 0.202, 0.749, 0.399, 0.702, 0.702, 0.199, 0.749, 0.199, 0.749, 0.002002, 0.899, 0.799, 0.899, 0.602, 0.8895, 0.799, 0.399, 0.952, 0.399, 0.9615, 0.202, 0.9615, 0.701, 0.001001, 0.701, 0.198, 0.748, 0.001001, 0.201, 0.748, 0.201, 0.701, 0.398, 0.701, 0.701, 0.626, 0.701, 0.6355, 0.798, 0.626, 0.798, 0.6385, 0.701, 0.6385, 0.701, 0.648, 0.701, 0.601, 0.701, 0.6105, 0.798, 0.601, 0.798, 0.6135, 0.701, 0.6135, 0.701, 0.623, 0.899, 0.199, 0.899, 0.002002, 0.8895, 0.199, 0.399, 0.9395, 0.399, 0.949, 0.202, 0.949, 0.299, 0.399, 0.299, 0.202, 0.202, 0.399, 0.199, 0.302, 0.199, 0.399, 0.002002, 0.399, 0.8865, 0.599, 0.8865, 0.402, 0.877, 0.599, 0.8855, 0.401, 0.876, 0.401, 0.876, 0.598, 0.001001, 0.301, 0.198, 0.301, 0.001001, 0.398, 0.298, 0.201, 0.201, 0.201, 0.201, 0.398, 0.1135, 0.026, 0.123, 0.026, 0.1135, 0.048, 0.126, 0.023, 0.126, 0.001001, 0.1355, 0.001001, 0.149, 0.024, 0.1395, 0.024, 0.149, 0.002002, 0.1385, 0.023, 0.1385, 0.001001, 0.148, 0.001001, 0.201, 0.9385, 0.398, 0.9385, 0.201, 0.948, 0.898, 0.001001, 0.8885, 0.001001, 0.8885, 0.198, 0.599, 0.924, 0.402, 0.924, 0.599, 0.902, 0.852, 0.199, 0.874, 0.199, 0.874, 0.002002, 0.201, 0.951, 0.398, 0.951, 0.201, 0.9605, 0.898, 0.601, 0.8885, 0.601, 0.8885, 0.798, 0.401, 0.901, 0.598, 0.901, 0.401, 0.923, 0.873, 0.001001, 0.851, 0.001001, 0.851, 0.198, 0.0635, 0.051, 0.0635, 0.098, 0.073, 0.051, 0.776, 0.698, 0.7855, 0.651, 0.776, 0.651, 0.8385, 0.873, 0.8385, 0.8635, 0.848, 0.8635, 0.799, 0.599, 0.752, 0.599, 0.799, 0.402, 0.402, 0.649, 0.599, 0.649, 0.599, 0.602, 0.401, 0.601, 0.598, 0.601, 0.401, 0.648, 0.751, 0.598, 0.798, 0.401, 0.751, 0.401, 0.599, 0.449, 0.599, 0.402, 0.402, 0.449, 0.599, 0.002002, 0.599, 0.199, 0.552, 0.199, 0.001001, 0.151, 0.048, 0.151, 0.001001, 0.198, 0.098, 0.151, 0.051, 0.151, 0.051, 0.198, 0.798, 0.651, 0.7885, 0.651, 0.7885, 0.698, 0.199, 0.649, 0.199, 0.602, 0.002002, 0.649, 0.198, 0.601, 0.001001, 0.601, 0.001001, 0.648, 0.701, 0.651, 0.748, 0.651, 0.701, 0.698, 0.8855, 0.801, 0.876, 0.801, 0.876, 0.898, 0.848, 0.801, 0.801, 0.801, 0.801, 0.848, 0.599, 0.499, 0.599, 0.452, 0.402, 0.499, 0.598, 0.451, 0.401, 0.451, 0.401, 0.498, 0.551, 0.001001, 0.598, 0.001001, 0.551, 0.198, 0.598, 0.401, 0.401, 0.401, 0.401, 0.448, 0.924, 0.199, 0.9145, 0.199, 0.924, 0.002002, 0.9135, 0.198, 0.9135, 0.001001, 0.923, 0.001001, 0.399, 0.599, 0.399, 0.552, 0.202, 0.599, 0.398, 0.551, 0.201, 0.551, 0.201, 0.598, 0.751, 0.651, 0.751, 0.698, 0.7605, 0.651, 0.7635, 0.651, 0.773, 0.651, 0.7635, 0.698, 0.801, 0.851, 0.801, 0.898, 0.8105, 0.851, 0.399, 0.549, 0.399, 0.502, 0.202, 0.549, 0.398, 0.501, 0.201, 0.501, 0.201, 0.548, 0.924, 0.399, 0.924, 0.202, 0.9145, 0.399, 0.923, 0.201, 0.9135, 0.201, 0.9135, 0.398, 0.399, 0.9865, 0.202, 0.9865, 0.399, 0.977, 0.201, 0.9855, 0.201, 0.976, 0.398, 0.976, 0.9365, 0.199, 0.927, 0.199, 0.9365, 0.002002, 0.926, 0.198, 0.926, 0.001001, 0.9355, 0.001001, 0.101, 0.001001, 0.1105, 0.001001, 0.101, 0.023, 0.1135, 0.023, 0.1135, 0.001001, 0.123, 0.001001, 0.999, 0.924, 0.999, 0.9145, 0.802, 0.924, 0.949, 0.002002, 0.949, 0.199, 0.9395, 0.199, 0.8365, 0.8865, 0.8365, 0.877, 0.8145, 0.8865, 0.8355, 0.876, 0.8135, 0.876, 0.8135, 0.8855, 0.9385, 0.001001, 0.948, 0.001001, 0.9385, 0.198, 0.998, 0.9135, 0.801, 0.9135, 0.801, 0.923, 0.874, 0.599, 0.874, 0.402, 0.852, 0.599, 0.873, 0.401, 0.851, 0.401, 0.851, 0.598, 0.399, 0.874, 0.202, 0.874, 0.399, 0.852, 0.201, 0.873, 0.201, 0.851, 0.398, 0.851, 0.974, 0.599, 0.974, 0.402, 0.9645, 0.599, 0.9635, 0.598, 0.973, 0.401, 0.9635, 0.401, 0.8385, 0.8855, 0.8385, 0.876, 0.848, 0.876, 0.399, 0.799, 0.202, 0.799, 0.399, 0.752, 0.201, 0.798, 0.201, 0.751, 0.398, 0.751, 0.9115, 0.399, 0.9115, 0.202, 0.902, 0.399, 0.9105, 0.201, 0.901, 0.201, 0.901, 0.398, 0.799, 0.799, 0.602, 0.799, 0.799, 0.752, 0.601, 0.798, 0.601, 0.751, 0.798, 0.751])
me_wooden_rail01.materials.append(mat_wooden_rail01)
me_wooden_rail01.use_remesh_fix_poles = True
me_wooden_rail01.use_remesh_preserve_attributes = False
me_wooden_rail01.use_mirror_vertex_groups = False
me_wooden_rail01.update()
me_wooden_rail01.normals_split_custom_set([tuple(v) for v in zip(*[iter([-3.248e-14, -1.0, -1.362e-07, -2.955e-14, -1.0, -1.239e-07, -2.934e-15, -1.0, -1.23e-08, -2.955e-14, -1.0, -1.239e-07, 0.0, -1.0, 0.0, -2.934e-15, -1.0, -1.23e-08, 0.7071, -0.7071, 0.0, 0.7071, -0.7071, 0.0, 0.7071, -0.7071, 0.0, 0.7071, -0.7071, 0.0, 0.7071, -0.7071, 0.0, 0.7071, -0.7071, 0.0, 0.7071, 0.7071, 0.0, 0.7071, 0.7071, 0.0, 0.7071, 0.7071, 0.0, 0.7071, 0.7071, 0.0, 0.7071, 0.7071, 0.0, 0.7071, 0.7071, 0.0, -1.0, 0.0, 0.0, -1.0, 0.0, 0.0, -1.0, 0.0, 0.0, -1.0, 0.0, 0.0, -1.0, 0.0, 0.0, -1.0, 0.0, 0.0, 1.0, 0.0, 0.0, 1.0, 0.0, 0.0, 1.0, 0.0, 0.0, 1.0, 0.0, 0.0, 1.0, 0.0, 0.0, 1.0, 0.0, 0.0, 0.0, 1.25e-07, -1.0, 4.19e-08, 8.441e-08, -1.0, -6.756e-10, 1.252e-07, -1.0, 4.19e-08, 8.441e-08, -1.0, 4.048e-08, 8.724e-08, -1.0, -6.756e-10, 1.252e-07, -1.0, 4.048e-08, 8.724e-08, -1.0, -2.833e-09, 9.065e-08, -1.0, -6.756e-10, 1.252e-07, -1.0, -2.833e-09, 9.065e-08, -1.0, 0.0, 0.0, -1.0, -6.756e-10, 1.252e-07, -1.0, -4.922e-07, 1.0, 0.0, -4.491e-07, 1.0, 0.0, -4.308e-08, 1.0, 0.0, -4.491e-07, 1.0, 0.0, 0.0, 1.0, 0.0, -4.308e-08, 1.0, 0.0, 0.0, 0.0, 1.0, 0.0, 0.0, 1.0, -1.494e-08, 0.0, 1.0, 0.0, 0.0, 1.0, -1.081e-08, 0.0, 1.0, -1.494e-08, 0.0, 1.0, -1.081e-08, 0.0, 1.0, -2.161e-08, 0.0, 1.0, -1.494e-08, 0.0, 1.0, -2.161e-08, 0.0, 1.0, 1.502e-11, 0.0, 1.0, -1.494e-08, 0.0, 1.0, 0.0, -1.0, 0.0, 4.308e-08, -1.0, 0.0, 4.491e-07, -1.0, 0.0, 4.308e-08, -1.0, 0.0, 4.922e-07, -1.0, 0.0, 4.491e-07, -1.0, 0.0, -1.0, 0.0, 0.0, -1.0, 0.0, 0.0, -1.0, 0.0, 0.0, -1.0, 0.0, 0.0, -1.0, 0.0, 0.0, -1.0, 0.0, 0.0, 1.0, 0.0, 0.0, 1.0, 0.0, 0.0, 1.0, 0.0, 0.0, 1.0, 0.0, 0.0, 1.0, 0.0, 0.0, 1.0, 0.0, 0.0, 0.1483, 0.0, -0.9889, 0.1483, 0.0, -0.9889, 0.1483, 0.0, -0.9889, 0.1483, 0.0, -0.9889, 0.1483, 0.0, -0.9889, 0.1483, 0.0, -0.9889, 0.05823, 0.9983, 0.0, 0.05823, 0.9983, 0.0, 0.05823, 0.9983, 0.0, 0.05823, 0.9983, 0.0, 0.05823, 0.9983, 0.0, 0.05823, 0.9983, 0.0, -0.1483, 0.0, 0.9889, -0.1483, 0.0, 0.9889, -0.1483, 0.0, 0.9889, -0.1483, 0.0, 0.9889, -0.1483, 0.0, 0.9889, -0.1483, 0.0, 0.9889, -0.05823, -0.9983, 0.0, -0.05823, -0.9983, 0.0, -0.05823, -0.9983, 0.0, -0.05823, -0.9983, 0.0, -0.05823, -0.9983, 0.0, -0.05823, -0.9983, 0.0, 1.0, 0.0, 0.0, 1.0, 0.0, 0.0, 1.0, 0.0, 0.0, 1.0, 0.0, 0.0, 1.0, 0.0, 0.0, 1.0, 0.0, 0.0, 0.09915, 0.07884, -0.9919, 0.08065, 0.08095, -0.9934, 0.09911, 0.07882, -0.9919, 0.09911, 0.07882, -0.9919, 0.08065, 0.08095, -0.9934, 0.08059, 0.08095, -0.9935, 0.09911, 0.07882, -0.9919, 0.08059, 0.08095, -0.9935, 0.05665, 0.9984, 0.001987, 0.05668, 0.9984, 0.001354, 0.09911, 0.07882, -0.9919, 0.05665, 0.9984, 0.001987, -0.166, -0.9841, -0.06295, -0.1661, -0.9841, -0.06291, -0.166, -0.9841, -0.06294, -0.1661, -0.9841, -0.06293, -0.166, -0.9841, -0.06294, -0.1661, -0.9841, -0.06291, -0.1661, -0.9841, -0.06291, -0.9991, -7.344e-06, -0.04356, -0.1661, -0.9841, -0.06293, -0.9991, -6.786e-06, -0.04357, -0.1661, -0.9841, -0.06293, -0.9991, -7.344e-06, -0.04356, -0.1393, -0.9903, -7.808e-06, -0.1133, -0.01353, 0.9935, -1.0, 6.735e-05, 3.058e-05, -0.1133, -0.01353, 0.9935, -1.0, 0.001767, 1.958e-05, -1.0, 6.735e-05, 3.058e-05, -1.0, 0.0, 0.0, -1.0, -1.215e-05, -1.405e-05, -1.0, 0.001767, 1.958e-05, -1.0, -1.215e-05, -1.405e-05, -1.0, 6.735e-05, 3.058e-05, -1.0, 0.001767, 1.958e-05, -0.1392, -0.9903, -7.538e-09, -1.0, 6.735e-05, 3.058e-05, -1.0, -1.215e-05, -1.405e-05, -0.1393, -0.9903, -7.808e-06, -1.0, 6.735e-05, 3.058e-05, -0.1392, -0.9903, -7.538e-09, -0.1392, -0.9903, -7.538e-09, -0.1342, -0.991, 0.0, -0.1393, -0.9903, -7.808e-06, -0.1342, -0.991, 0.0, -0.1342, -0.991, 2.82e-06, -0.1393, -0.9903, -7.808e-06, -0.1342, -0.991, 2.82e-06, -0.1229, -0.02703, 0.9921, -0.1393, -0.9903, -7.808e-06, -0.1393, -0.9903, -7.808e-06, -0.1229, -0.02703, 0.9921, -0.1133, -0.01353, 0.9935, -0.1229, -0.02705, 0.9921, -0.1133, -0.01353, 0.9935, -0.1229, -0.02703, 0.9921, -0.1229, -0.02701, 0.9921, -0.1229, -0.02705, 0.9921, -0.1229, -0.02703, 0.9921, 0.0, -1.0, 0.0, 0.0, -1.0, 0.0, 0.0, -1.0, 0.0, 0.0, -1.0, 0.0, 0.0, -1.0, 0.0, 0.0, -1.0, 0.0, 0.0, -1.0, 0.0, 0.0, -1.0, 0.0, 0.0, -1.0, 0.0, 1.0, 0.0, 0.0, 1.0, 0.0, 0.0, 1.0, 0.0, 0.0, 1.0, 0.0, 0.0, 1.0, 0.0, 0.0, 1.0, 0.0, 0.0, -1.0, 0.0, 0.0, -1.0, 0.0, 0.0, -1.0, 0.0, 0.0, -1.0, 0.0, 0.0, -1.0, 0.0, 0.0, -1.0, 0.0, 0.0, 1.0, 0.0, 0.0, 1.0, 0.0, 0.0, 1.0, 0.0, 0.0, 1.0, 0.0, 0.0, 1.0, 0.0, 0.0, 1.0, 0.0, 0.0, 0.0, 0.0, -1.0, 0.0, 0.0, -1.0, 0.0, 0.0, -1.0, 0.0, 0.0, -1.0, 0.0, 0.0, -1.0, 0.0, 0.0, -1.0, 0.0, 1.0, 0.0, 0.0, 1.0, 1.23e-08, 0.0, 1.0, 1.239e-07, 0.0, 1.0, 1.23e-08, 0.0, 1.0, 1.362e-07, 0.0, 1.0, 1.239e-07, 0.0, 0.0, 1.0, 0.0, 0.0, 1.0, 0.0, 0.0, 1.0, 0.0, 0.0, 1.0, 0.0, 0.0, 1.0, 0.0, 0.0, 1.0, 0.0, -1.0, -1.362e-07, 0.0, -1.0, -1.239e-07, 0.0, -1.0, -1.23e-08, 0.0, -1.0, -1.239e-07, 0.0, -1.0, 0.0, 0.0, -1.0, -1.23e-08, -1.0, 0.0, 0.0, -1.0, 0.0, 0.0, -1.0, 0.0, 0.0, -1.0, 0.0, 0.0, -1.0, 0.0, 0.0, -1.0, 0.0, 0.0, 1.0, 0.0, 0.0, 1.0, 0.0, 0.0, 1.0, 0.0, 0.0, 1.0, 0.0, 0.0, 1.0, 0.0, 0.0, 1.0, 0.0, 0.0, 0.0, 0.0, -1.0, 4.006e-13, 0.0, -1.0, 3.573e-15, 0.0, -1.0, 4.006e-13, 0.0, -1.0, 4.042e-13, 0.0, -1.0, 3.573e-15, 0.0, -1.0, -5.298e-08, 1.0, 0.0, -5.298e-08, 1.0, 0.0, -5.298e-08, 1.0, 0.0, -5.298e-08, 1.0, 0.0, -5.298e-08, 1.0, 0.0, -5.298e-08, 1.0, 0.0, 0.0, 0.0, 1.0, 4.006e-13, 0.0, 1.0, 3.573e-15, 0.0, 1.0, 4.006e-13, 0.0, 1.0, 4.042e-13, 0.0, 1.0, 3.573e-15, 0.0, 1.0, 5.298e-08, -1.0, 0.0, 5.298e-08, -1.0, 0.0, 5.298e-08, -1.0, 0.0, 5.298e-08, -1.0, 0.0, 5.298e-08, -1.0, 0.0, 5.298e-08, -1.0, 0.0, -1.0, 0.0, 0.0, -1.0, 0.0, 0.0, -1.0, 0.0, 0.0, -1.0, 0.0, 0.0, -1.0, 0.0, 0.0, -1.0, 0.0, 0.0, 1.0, 0.0, 0.0, 1.0, 0.0, 0.0, 1.0, 0.0, 0.0, 1.0, 0.0, 0.0, 1.0, 0.0, 0.0, 1.0, 0.0, 0.0, 0.0, 0.0, -1.0, 1.25e-15, 0.0, -1.0, 6.663e-18, 0.0, -1.0, 1.25e-15, 0.0, -1.0, 1.257e-15, 0.0, -1.0, 6.663e-18, 0.0, -1.0, -3.179e-08, 1.0, 0.0, -3.179e-08, 1.0, 0.0, -3.179e-08, 1.0, 0.0, -3.179e-08, 1.0, 0.0, -3.179e-08, 1.0, 0.0, -3.179e-08, 1.0, 0.0, 0.0, 0.0, 1.0, 1.809e-13, 0.0, 1.0, 9.643e-16, 0.0, 1.0, 1.809e-13, 0.0, 1.0, 1.819e-13, 0.0, 1.0, 9.643e-16, 0.0, 1.0, 3.179e-08, -1.0, 0.0, 3.179e-08, -1.0, 0.0, 3.179e-08, -1.0, 0.0, 3.179e-08, -1.0, 0.0, 3.179e-08, -1.0, 0.0, 3.179e-08, -1.0, 0.0, -0.6693, 0.6985, -0.2533, -0.6693, 0.6985, -0.2533, -0.6694, 0.6984, -0.2533, -0.6693, 0.6985, -0.2533, -0.6694, 0.6984, -0.2533, -0.6694, 0.6984, -0.2533, 0.2028, -0.1562, -0.9667, 0.2028, -0.1562, -0.9667, 0.2028, -0.1562, -0.9667, 0.2028, -0.1562, -0.9667, 0.2028, -0.1562, -0.9667, 0.2028, -0.1562, -0.9667, 0.2028, -0.1562, -0.9667, 0.2028, -0.1562, -0.9667, 0.2028, -0.1562, -0.9667, 0.2028, -0.1562, -0.9667, 0.2028, -0.1562, -0.9667, 0.2028, -0.1562, -0.9667, 0.1153, 0.9933, 0.0, 0.1152, 0.9933, -3.245e-05, 0.1153, 0.9933, 0.0, 0.1153, 0.9933, 0.0, 0.1152, 0.9933, -3.245e-05, 0.1153, 0.9933, -1.386e-05, 0.1153, 0.9933, -1.386e-05, 0.1152, 0.9933, -3.245e-05, 0.1176, 0.07667, -0.9901, 0.1176, 0.07667, -0.9901, 0.1152, 0.9933, -3.245e-05, 0.09911, 0.07882, -0.9919, 0.1152, 0.9933, -3.245e-05, 0.09915, 0.07884, -0.9919, 0.09911, 0.07882, -0.9919, 0.1176, 0.07667, -0.9901, 0.09915, 0.07884, -0.9919, 0.1152, 0.9933, -3.245e-05, 0.7147, 0.6984, 0.03712, 0.7147, 0.6984, 0.03712, 0.7147, 0.6984, 0.03712, 0.7147, 0.6984, 0.03712, 0.7147, 0.6984, 0.03712, 0.7147, 0.6984, 0.03712, -0.9787, 0.0, -0.2053, -0.9787, -4.106e-06, -0.2053, -0.9787, -3.939e-07, -0.2053, -0.9787, -4.106e-06, -0.2053, -0.9787, -4.5e-06, -0.2053, -0.9787, -3.939e-07, -0.2053, 0.9787, 4.5e-06, 0.2053, 0.9787, 3.879e-06, 0.2053, 0.9787, -1.98e-06, 0.2053, 0.9787, 3.879e-06, 0.2053, 0.9787, -2.602e-06, 0.2053, 0.9787, -1.98e-06, 0.2053, 0.03207, 0.9877, -0.1529, 0.03207, 0.9877, -0.1529, 0.03207, 0.9877, -0.1529, 0.03207, 0.9877, -0.1529, 0.03207, 0.9877, -0.1529, 0.03207, 0.9877, -0.1529, -0.03207, -0.9877, 0.1529, -0.03207, -0.9877, 0.1529, -0.03207, -0.9877, 0.1529, -0.03207, -0.9877, 0.1529, -0.03207, -0.9877, 0.1529, -0.03207, -0.9877, 0.1529, -7.494e-08, 0.7071, 0.7071, -7.47e-08, 0.7071, 0.7071, -2.346e-10, 0.7071, 0.7071, -7.47e-08, 0.7071, 0.7071, 0.0, 0.7071, 0.7071, -2.346e-10, 0.7071, 0.7071, -1.0, 0.0, 0.0, -1.0, 0.0, 0.0, -1.0, 0.0, 0.0, -1.0, 0.0, 0.0, -1.0, 0.0, 0.0, -1.0, 0.0, 0.0, -1.0, 0.0, 0.0, -1.0, 0.0, 0.0, -1.0, 0.0, 0.0, -1.0, 0.0, 0.0, -0.04936, -0.9988, -3.338e-06, -1.0, 0.0, 0.0, -0.04936, -0.9988, -3.338e-06, -0.04937, -0.9988, -8.996e-06, -1.0, 0.0, 0.0, -0.04936, -0.9988, -3.338e-06, -0.04938, -0.9988, 0.0, -0.04937, -0.9988, -8.996e-06, -0.04938, -0.9988, 0.0, -0.04936, -0.9988, 3.278e-05, -0.04937, -0.9988, -8.996e-06, -0.04936, -0.9988, 3.278e-05, -0.1407, 0.0, 0.9901, -0.04937, -0.9988, -8.996e-06, -0.04933, -0.9988, 1.051e-05, -0.1407, 0.0, 0.9901, -0.1407, 0.0, 0.9901, 0.003536, 0.9972, -0.07517, 0.003536, 0.9972, -0.07517, 0.003537, 0.9972, -0.07519, 0.003536, 0.9972, -0.07517, 0.003471, 0.9972, -0.07519, 0.003537, 0.9972, -0.07519, 0.003537, 0.9972, -0.07519, 0.003471, 0.9972, -0.07519, 0.04698, 4.941e-07, -0.9989, 0.003471, 0.9972, -0.07519, 0.04698, 5.066e-07, -0.9989, 0.04698, 4.941e-07, -0.9989, 1.0, 0.0, 0.0, 1.0, 0.0, 0.0, 1.0, 0.0, 0.0, 1.0, 0.0, 0.0, 1.0, 0.0, 0.0, 1.0, 0.0, 0.0, 1.0, 0.0, 0.0, 1.0, 0.0, 0.0, 1.0, 0.0, 0.0, -0.2028, 0.1562, 0.9667, -0.2028, 0.1562, 0.9667, -0.2028, 0.1562, 0.9667, -0.2028, 0.1562, 0.9667, -0.2028, 0.1562, 0.9667, -0.2028, 0.1562, 0.9667, -0.2028, 0.1562, 0.9667, -0.2028, 0.1562, 0.9667, -0.2028, 0.1562, 0.9667, -0.2028, 0.1562, 0.9667, -0.2028, 0.1562, 0.9667, -0.2028, 0.1562, 0.9667, 0.04938, 0.9988, 0.0, 0.04936, 0.9988, 2.527e-05, 0.04938, 0.9988, 0.0, 0.04938, 0.9988, 0.0, 0.04936, 0.9988, 2.527e-05, 0.0494, 0.9988, -2.832e-05, 0.0494, 0.9988, -2.832e-05, 0.04936, 0.9988, 2.527e-05, 0.1407, 0.0, -0.9901, 0.04936, 0.9988, 2.527e-05, 0.1407, 0.0, -0.9901, 0.1407, 0.0, -0.9901, -9.419e-08, 0.0, -1.0, -7.455e-09, 0.0, -1.0, -8.674e-08, 0.0, -1.0, -7.455e-09, 0.0, -1.0, 0.0, 0.0, -1.0, -8.674e-08, 0.0, -1.0, -5.298e-08, 1.0, 0.0, -5.298e-08, 1.0, 0.0, -5.298e-08, 1.0, 0.0, -5.298e-08, 1.0, 0.0, -5.298e-08, 1.0, 0.0, -5.298e-08, 1.0, 0.0, 9.688e-08, 0.0, 1.0, -3.726e-08, 0.0, 1.0, 8.57e-08, 0.0, 1.0, -3.726e-08, 0.0, 1.0, -4.844e-08, 0.0, 1.0, 8.57e-08, 0.0, 1.0, 0.0, -1.0, 0.0, 0.0, -1.0, 0.0, 0.0, -1.0, 0.0, 0.0, -1.0, 0.0, 0.0, -1.0, 0.0, 0.0, -1.0, 0.0, -1.0, 0.0, 0.0, -1.0, 0.0, 0.0, -1.0, 0.0, 0.0, -1.0, 0.0, 0.0, -1.0, 0.0, 0.0, -1.0, 0.0, 0.0, 1.0, 0.0, 0.0, 1.0, 0.0, 0.0, 1.0, 0.0, 0.0, 1.0, 0.0, 0.0, 1.0, 0.0, 0.0, 1.0, 0.0, 0.0, 0.0, 0.0, -1.0, 0.0, 0.0, -1.0, 0.0, 0.0, -1.0, 0.0, 0.0, -1.0, 0.0, 0.0, -1.0, 0.0, 0.0, -1.0, -5.298e-08, 1.0, 0.0, -5.298e-08, 1.0, 0.0, -5.298e-08, 1.0, 0.0, -5.298e-08, 1.0, 0.0, -5.298e-08, 1.0, 0.0, -5.298e-08, 1.0, 0.0, 0.0, 0.0, 1.0, 2.003e-13, 0.0, 1.0, 1.786e-15, 0.0, 1.0, 2.003e-13, 0.0, 1.0, 2.021e-13, 0.0, 1.0, 1.786e-15, 0.0, 1.0, 5.298e-08, -1.0, 0.0, 5.298e-08, -1.0, 0.0, 5.298e-08, -1.0, 0.0, 5.298e-08, -1.0, 0.0, 5.298e-08, -1.0, 0.0, 5.298e-08, -1.0, 0.0, -0.9989, 5.758e-07, -0.04698, -0.9989, 1.315e-08, -0.04698, -0.9989, 5.627e-07, -0.04698, -0.9989, 5.627e-07, -0.04698, -0.9989, 1.315e-08, -0.04698, -0.9989, 0.0, -0.04698, 0.9989, -1.799e-08, 0.04698, 0.9989, -6.691e-09, 0.04698, 0.9989, 4.655e-07, 0.04698, 0.9989, -6.691e-09, 0.04698, 0.9989, 4.768e-07, 0.04698, 0.9989, 4.655e-07, 0.04698, -0.003536, -0.9972, 0.07517, -0.003536, -0.9972, 0.07517, -0.003537, -0.9972, 0.07519, -0.003536, -0.9972, 0.07517, -0.003536, -0.9972, 0.07519, -0.003537, -0.9972, 0.07519, -0.003537, -0.9972, 0.07519, -0.003536, -0.9972, 0.07519, -0.04698, 0.0, 0.9989, -0.003536, -0.9972, 0.07519, -0.04698, 0.0, 0.9989, -0.04698, 0.0, 0.9989, -1.0, 0.0, 0.0, -1.0, 0.0, 0.0, -1.0, 0.0, 0.0, -1.0, 0.0, 0.0, -1.0, 0.0, 0.0, -1.0, 0.0, 0.0, -1.0, 0.0, 0.0, -1.0, 0.0, 0.0, -1.0, 0.0, 0.0, -8.43e-08, 0.7071, 0.7071, -8.431e-08, 0.7071, 0.7071, -1.47e-10, 0.7071, 0.7071, -1.47e-10, 0.7071, 0.7071, -8.431e-08, 0.7071, 0.7071, -1.803e-06, 0.7071, 0.7071, -8.431e-08, 0.7071, 0.7071, 9e-06, 0.7071, 0.7071, -1.803e-06, 0.7071, 0.7071, -1.803e-06, 0.7071, 0.7071, 9e-06, 0.7071, 0.7071, 0.6499, -0.003144, 0.76, 0.6499, -0.003146, 0.76, 0.6499, -0.003144, 0.76, 9e-06, 0.7071, 0.7071, -1.0, 0.0, 0.0, -1.0, 0.0, 0.0, -1.0, 0.0, 0.0, -1.0, 0.0, 0.0, -0.04682, 4.794e-05, 0.9989, -1.0, 0.0, 0.0, -0.04682, 0.0, 0.9989, -0.04682, 0.0, 0.9989, -0.04682, 0.0, 0.9989, -0.04682, 0.0, 0.9989, -0.04682, 0.0, 0.9989, -0.04682, 0.0, 0.9989, 1.0, 0.0, 0.0, 1.0, 0.0, 0.0, 1.0, 0.0, 0.0, 1.0, 0.0, 0.0, 1.0, 0.0, 0.0, 1.0, 0.0, 0.0, 0.04682, 0.0, -0.9989, 0.04682, 0.0, -0.9989, 0.04682, 0.0, -0.9989, 0.04682, 0.0, -0.9989, 0.04682, 0.0, -0.9989, 0.04682, 0.0, -0.9989, -5.96e-08, 1.0, 0.0, -5.96e-08, 1.0, 0.0, -5.96e-08, 1.0, 0.0, -5.96e-08, 1.0, 0.0, -5.96e-08, 1.0, 0.0, -5.96e-08, 1.0, 0.0, 5.96e-08, -1.0, 0.0, 5.96e-08, -1.0, 0.0, 5.96e-08, -1.0, 0.0, 5.96e-08, -1.0, 0.0, 5.96e-08, -1.0, 0.0, 5.96e-08, -1.0, 0.0, -1.0, 0.0, 0.0, -1.0, 0.0, 0.0, -1.0, 0.0, 0.0, -1.0, 0.0, 0.0, -0.04682, 4.794e-05, 0.9989, -1.0, 0.0, 0.0, -0.04682, 0.0, 0.9989, -0.04682, 0.0, 0.9989, -0.04682, 0.0, 0.9989, -0.04682, 0.0, 0.9989, -0.04682, 0.0, 0.9989, -0.04682, 0.0, 0.9989, 1.0, 0.0, 0.0, 1.0, 0.0, 0.0, 1.0, 0.0, 0.0, 1.0, 0.0, 0.0, 1.0, 0.0, 0.0, 1.0, 0.0, 0.0, 0.04682, 0.0, -0.9989, 0.04682, 0.0, -0.9989, 0.04682, 0.0, -0.9989, 0.04682, 0.0, -0.9989, 0.04682, 0.0, -0.9989, 0.04682, 0.0, -0.9989, -2.98e-08, 1.0, 0.0, -2.98e-08, 1.0, 0.0, -2.98e-08, 1.0, 0.0, -2.98e-08, 1.0, 0.0, -2.98e-08, 1.0, 0.0, -2.98e-08, 1.0, 0.0, 2.98e-08, -1.0, 0.0, 2.98e-08, -1.0, 0.0, 2.98e-08, -1.0, 0.0, 2.98e-08, -1.0, 0.0, 2.98e-08, -1.0, 0.0, 2.98e-08, -1.0, 0.0, -1.0, 0.0, 0.0, -1.0, 0.0, 0.0, -1.0, 0.0, 0.0, -1.0, 0.0, 0.0, -0.04682, 4.794e-05, 0.9989, -1.0, 0.0, 0.0, -0.04682, 0.0, 0.9989, -0.04682, 0.0, 0.9989, -0.04682, 0.0, 0.9989, -0.04682, 0.0, 0.9989, -0.04682, 0.0, 0.9989, -0.04682, 0.0, 0.9989, 1.0, 0.0, 0.0, 1.0, 0.0, 0.0, 1.0, 0.0, 0.0, 1.0, 0.0, 0.0, 1.0, 0.0, 0.0, 1.0, 0.0, 0.0, 0.04682, 0.0, -0.9989, 0.04682, 0.0, -0.9989, 0.04682, 0.0, -0.9989, 0.04682, 0.0, -0.9989, 0.04682, 0.0, -0.9989, 0.04682, 0.0, -0.9989, -2.98e-08, 1.0, 0.0, -2.98e-08, 1.0, 0.0, -2.98e-08, 1.0, 0.0, -2.98e-08, 1.0, 0.0, -2.98e-08, 1.0, 0.0, -2.98e-08, 1.0, 0.0, 2.98e-08, -1.0, 0.0, 2.98e-08, -1.0, 0.0, 2.98e-08, -1.0, 0.0, 2.98e-08, -1.0, 0.0, 2.98e-08, -1.0, 0.0, 2.98e-08, -1.0, 0.0, -0.03313, 0.7067, 0.7067, -0.03313, 0.7067, 0.7067, -0.03313, 0.7067, 0.7067, -0.03313, 0.7067, 0.7067, -0.03313, 0.7067, 0.7067, -0.03313, 0.7067, 0.7067, -1.0, 0.0, 0.0, -1.0, 0.0, 0.0, -1.0, 0.0, 0.0, -1.0, 0.0, 0.0, -1.0, 0.0, 0.0, -1.0, 0.0, 0.0, -1.0, 0.0, 0.0, -0.04682, 4.794e-05, 0.9989, -1.0, 0.0, 0.0, -0.04682, 0.0, 0.9989, -0.04682, 0.0, 0.9989, -0.04682, 0.0, 0.9989, -0.04682, 0.0, 0.9989, -0.04682, 0.0, 0.9989, -0.04682, 0.0, 0.9989, 0.0, 0.0, 1.0, 3.111e-08, 0.0, 1.0, 0.0, 0.0, 1.0, 0.0, 0.0, 1.0, 3.111e-08, 0.0, 1.0, 2.073e-08, 0.0, 1.0, 3.111e-08, 0.0, 1.0, 4.321e-08, 0.0, 1.0, 2.073e-08, 0.0, 1.0, 4.321e-08, 0.0, 1.0, 0.0, 0.0, 1.0, 2.073e-08, 0.0, 1.0, 3.465e-14, 1.0, 1.453e-07, 2.936e-15, 1.0, 1.231e-08, 3.171e-14, 1.0, 1.33e-07, 2.936e-15, 1.0, 1.231e-08, 0.0, 1.0, 0.0, 3.171e-14, 1.0, 1.33e-07, 1.0, 0.0, 0.0, 1.0, 0.0, 0.0, 1.0, 0.0, 0.0, 1.0, 0.0, 0.0, 1.0, 0.0, 0.0, 1.0, 0.0, 0.0, -1.0, 0.0, 0.0, -1.0, 0.0, 0.0, -1.0, 0.0, 0.0, -1.0, 0.0, 0.0, -1.0, 0.0, 0.0, -1.0, 0.0, 0.0, 0.7071, 0.7071, 0.0, 0.7071, 0.7071, 0.0, 0.7071, 0.7071, 0.0, 0.7071, 0.7071, 0.0, 0.7071, 0.7071, 0.0, 0.7071, 0.7071, 0.0, -6.25e-07, 1.29e-07, -1.0, -6.272e-07, 1.292e-07, -1.0, -3.801e-07, -1.237e-07, -1.0, -3.801e-07, -1.237e-07, -1.0, -6.272e-07, 1.292e-07, -1.0, -3.943e-07, -1.18e-07, -1.0, -3.943e-07, -1.18e-07, -1.0, -6.272e-07, 1.292e-07, -1.0, -4.946e-07, 1.405e-07, -1.0, -1.29e-07, 1.29e-07, -1.0, -4.946e-07, 1.405e-07, -1.0, -6.272e-07, 1.292e-07, -1.0, 1.0, 0.0, 0.0, 1.0, -2.416e-06, 0.0, 1.0, 0.0, 0.0, 1.0, 0.0, 0.0, 1.0, -2.416e-06, 0.0, 1.0, -8.563e-06, 0.0, 1.0, -2.416e-06, 0.0, 1.0, -3.052e-05, 0.0, 1.0, -8.563e-06, 0.0, -0.7071, 0.7071, 0.0, -0.7071, 0.7071, 0.0, -0.7071, 0.7071, 0.0, -0.7071, 0.7071, 0.0, -0.7071, 0.7071, 0.0, -0.7071, 0.7071, 0.0, 0.0, -1.0, 0.0, 0.0, -1.0, 0.0, 0.0, -1.0, 0.0, 0.0, -1.0, 0.0, 0.0, -1.0, 0.0, 0.0, -1.0, 0.0, 0.03449, 0.0, 0.9994, 0.03449, 1.566e-07, 0.9994, 0.03448, 5.115e-06, 0.9994, 0.03448, 5.115e-06, 0.9994, 0.03449, 1.566e-07, 0.9994, 0.03448, 5.115e-06, 0.9994, 0.03449, 1.566e-07, 0.9994, 0.03449, 0.0, 0.9994, 0.03448, 5.115e-06, 0.9994, 0.03449, 0.0, 0.9994, 0.03449, 0.0, 0.9994, 0.03448, 5.115e-06, 0.9994, 0.0, 1.0, 0.0, 0.0, 1.0, 3.325e-08, 0.0, 1.0, 3.079e-09, 0.0, 1.0, 3.325e-08, 0.0, 1.0, 3.633e-08, 0.0, 1.0, 3.079e-09, 0.9994, 0.0, -0.03449, 0.9994, 0.0, -0.03449, 0.9994, 0.0, -0.03449, 0.9994, 0.0, -0.03449, 0.9994, 0.0, -0.03449, 0.9994, 0.0, -0.03449, -0.9994, 0.0, 0.03449, -0.9994, 1.027e-06, 0.03449, -0.9994, 9.847e-08, 0.03449, -0.9994, 1.027e-06, 0.03449, -0.9994, 1.125e-06, 0.03449, -0.9994, 9.847e-08, 0.03449, 0.7067, 0.7071, -0.02439, 0.7067, 0.7071, -0.02439, 0.7067, 0.7071, -0.02439, 0.7067, 0.7071, -0.02439, 0.7067, 0.7071, -0.02439, 0.7067, 0.7071, -0.02439, -0.03449, 1.231e-07, -0.9994, -0.03449, 2.121e-07, -0.9994, -0.03449, 6.813e-07, -0.9994, -0.03449, 6.813e-07, -0.9994, -0.03449, 2.121e-07, -0.9994, -0.03449, 7.333e-07, -0.9994, -0.03449, 7.333e-07, -0.9994, -0.03449, 2.121e-07, -0.9994, -0.03449, 2.272e-07, -0.9994, -0.03449, 1.231e-07, -0.9994, -0.03449, 2.272e-07, -0.9994, -0.03449, 2.121e-07, -0.9994, 0.04682, 0.0, -0.9989, 0.04682, 0.0, -0.9989, 0.04682, 0.0, -0.9989, 0.04682, 0.0, -0.9989, 0.04682, 0.0, -0.9989, 0.04682, 0.0, -0.9989, -8.941e-08, 1.0, 0.0, -8.941e-08, 1.0, 0.0, -8.941e-08, 1.0, 0.0, -8.941e-08, 1.0, 0.0, -8.941e-08, 1.0, 0.0, -8.941e-08, 1.0, 0.0, 8.941e-08, -1.0, 0.0, 8.941e-08, -1.0, 0.0, 8.941e-08, -1.0, 0.0, 8.941e-08, -1.0, 0.0, 8.941e-08, -1.0, 0.0, 8.941e-08, -1.0, 0.0, -1.0, 0.0, 0.0, -1.0, -1.334e-07, 0.0, -1.0, -5.562e-09, 0.0, -1.0, -1.334e-07, 0.0, -1.0, -1.389e-07, 0.0, -1.0, -5.562e-09, 0.0, 1.0, 2.403e-07, 0.0, 1.0, -7.688e-08, 0.0, 1.0, 2.271e-07, 0.0, 1.0, -7.688e-08, 0.0, 1.0, -9.011e-08, 0.0, 1.0, 2.271e-07, 0.0, 0.0, 3.755e-08, -1.0, 0.0, 3.755e-08, -1.0, 0.0, 3.755e-08, -1.0, 0.0, 3.755e-08, -1.0, 0.0, 3.755e-08, -1.0, 0.0, 3.755e-08, -1.0, 0.0, 1.0, 0.0, 0.0, 1.0, 0.0, 0.0, 1.0, 0.0, 0.0, 1.0, 0.0, 0.0, 1.0, 0.0, 0.0, 1.0, 0.0, 0.0, -4.506e-08, 1.0, 0.0, -4.506e-08, 1.0, 0.0, -4.506e-08, 1.0, 0.0, -4.506e-08, 1.0, 0.0, -4.506e-08, 1.0, 0.0, -4.506e-08, 1.0, 0.0, -1.0, 0.0, 0.0, -1.0, 0.0, 0.0, -1.0, 0.0, 0.0, -1.0, 0.0, 0.0, -1.0, 0.0, 0.0, -1.0, 0.0, -1.0, -9.612e-08, 0.0, -1.0, -8.672e-08, 0.0, -1.0, 8.672e-08, 0.0, -1.0, 8.672e-08, 0.0, -1.0, -8.672e-08, 0.0, -1.0, 9.612e-08, 0.0, 1.0, 0.0, 0.0, 1.0, -9.142e-08, 0.0, 1.0, -4.697e-09, 0.0, 1.0, -9.142e-08, 0.0, 1.0, -9.612e-08, 0.0, 1.0, -4.697e-09, 0.0, 0.0, 1.0, 0.0, 0.0, 1.0, 0.0, 0.0, 1.0, -1.91e-05, 0.0, 1.0, 0.0, 6.059e-08, 1.0, 3.904e-06, 0.0, 1.0, -1.91e-05, 0.0, 1.0, -1.91e-05, 6.059e-08, 1.0, 3.904e-06, 0.0, 0.03934, -0.9992, 6.059e-08, 1.0, 3.904e-06, 0.0, 0.03934, -0.9992, 0.0, 0.03934, -0.9992, -0.7067, 0.7071, 0.02439, -0.7067, 0.7071, 0.02439, -0.7067, 0.7071, 0.02439, -0.7067, 0.7071, 0.02439, -0.7067, 0.7071, 0.02439, -0.7067, 0.7071, 0.02439, 0.0, -1.0, 0.0, 0.0, -1.0, 0.0, 0.0, -1.0, 0.0, 0.0, -1.0, 0.0, 0.0, -1.0, 0.0, 0.0, -1.0, 0.0, 0.0, 0.0, 1.0, 0.0, 0.0, 1.0, 0.0, 0.0, 1.0, 0.0, 0.0, 1.0, 0.0, 0.0, 1.0, 0.0, 0.0, 1.0, 0.0, 1.0, 0.0, 0.0, 1.0, 0.0, 0.0, 1.0, 0.0, 0.0, 1.0, 0.0, 0.0, 1.0, 0.0, 0.0, 1.0, 0.0, 0.0, 5e-07, -1.0, 0.0, 5e-07, -1.0, 0.0, 5e-07, -1.0, 0.0, 5e-07, -1.0, 0.0, 5e-07, -1.0, 0.0, 5e-07, -1.0, 1.0, 0.0, 0.0, 1.0, 0.0, 0.0, 1.0, 0.0, 0.0, 1.0, 0.0, 0.0, 1.0, 0.0, 0.0, 1.0, 0.0, 0.0, -1.0, 0.0, 0.0, -1.0, 0.0, 0.0, -1.0, 0.0, 0.0, -1.0, 0.0, 0.0, -1.0, 0.0, 0.0, -1.0, 0.0, 0.0, 0.0, -0.9986, 0.05349, 0.0, -0.9986, 0.05349, 0.0, -0.9986, 0.0535, 0.0, -0.9986, 0.05349, -0.0005012, -0.9986, 0.05347, 0.0, -0.9986, 0.0535, 0.0, -0.9986, 0.0535, -0.0005012, -0.9986, 0.05347, 0.0, 0.0, 1.0, -0.0005012, -0.9986, 0.05347, 0.0, 0.0, 1.0, 0.0, 0.0, 1.0, 0.0, -1.0, 0.0, 0.0, -1.0, 0.0, 0.0, -1.0, 1.898e-05, 0.0, -1.0, 0.0, 6.059e-08, -1.0, -3.904e-06, 0.0, -1.0, 1.898e-05, 0.0, -1.0, 1.898e-05, 6.059e-08, -1.0, -3.904e-06, 0.0, -0.03934, 0.9992, 6.059e-08, -1.0, -3.904e-06, 0.0, -0.03934, 0.9992, 0.0, -0.03934, 0.9992, 0.0, 0.9986, -0.05349, 0.0, 0.9986, -0.05349, 0.0, 0.9986, -0.0535, 0.0, 0.9986, -0.05349, -0.0005012, 0.9986, -0.05347, 0.0, 0.9986, -0.0535, 0.0, 0.9986, -0.0535, -0.0005012, 0.9986, -0.05347, 0.0, 0.0, -1.0, -0.0005012, 0.9986, -0.05347, 0.0, 0.0, -1.0, 0.0, 0.0, -1.0, -1.0, 0.0, 0.0, -1.0, 0.0, 0.0, -1.0, 0.0, 0.0, -1.0, 0.0, 0.0, -1.0, 0.0, 0.0, -1.0, 0.0, 0.0, 1.0, 0.0, 0.0, 1.0, 0.0, 0.0, 1.0, 0.0, 0.0, 1.0, 0.0, 0.0, 1.0, 0.0, 0.0, 1.0, 0.0, 0.0, 0.0, 0.0, -1.0, 1.809e-13, 0.0, -1.0, 9.643e-16, 0.0, -1.0, 1.809e-13, 0.0, -1.0, 1.819e-13, 0.0, -1.0, 9.643e-16, 0.0, -1.0, -3.179e-08, 1.0, 0.0, -3.179e-08, 1.0, 0.0, -3.179e-08, 1.0, 0.0, -3.179e-08, 1.0, 0.0, -3.179e-08, 1.0, 0.0, -3.179e-08, 1.0, 0.0, 0.0, 0.0, 1.0, 1.809e-13, 0.0, 1.0, 9.643e-16, 0.0, 1.0, 1.809e-13, 0.0, 1.0, 1.819e-13, 0.0, 1.0, 9.643e-16, 0.0, 1.0, 3.179e-08, -1.0, 0.0, 3.179e-08, -1.0, 0.0, 3.179e-08, -1.0, 0.0, 3.179e-08, -1.0, 0.0, 3.179e-08, -1.0, 0.0, 3.179e-08, -1.0, 0.0, -1.0, 0.0, 0.0, -1.0, 0.0, 0.0, -1.0, 0.0, 0.0, -1.0, 0.0, 0.0, -1.0, 0.0, 0.0, -1.0, 0.0, 0.0, 1.0, 0.0, 0.0, 1.0, 0.0, 0.0, 1.0, 0.0, 0.0, 1.0, 0.0, 0.0, 1.0, 0.0, 0.0, 1.0, 0.0, 0.0, 0.0, 0.0, -1.0, 0.0, 0.0, -1.0, 0.0, 0.0, -1.0, 0.0, 0.0, -1.0, 0.0, 0.0, -1.0, 0.0, 0.0, -1.0, -6.358e-08, 1.0, 0.0, -6.358e-08, 1.0, 0.0, -6.358e-08, 1.0, 0.0, -6.358e-08, 1.0, 0.0, -6.358e-08, 1.0, 0.0, -6.358e-08, 1.0, 0.0, 0.0, 0.0, 1.0, 4.825e-13, 0.0, 1.0, 2.571e-15, 0.0, 1.0, 4.825e-13, 0.0, 1.0, 4.851e-13, 0.0, 1.0, 2.571e-15, 0.0, 1.0, 6.358e-08, -1.0, 0.0, 6.358e-08, -1.0, 0.0, 6.358e-08, -1.0, 0.0, 6.358e-08, -1.0, 0.0, 6.358e-08, -1.0, 0.0, 6.358e-08, -1.0, 0.0, -1.0, 0.0, 0.0, -1.0, 0.0, 0.0, -1.0, 0.0, 0.0, -1.0, 0.0, 0.0, -1.0, 0.0, 0.0, -1.0, 0.0, 0.0, 1.0, 0.0, 0.0, 1.0, 0.0, 0.0, 1.0, 0.0, 0.0, 1.0, 0.0, 0.0, 1.0, 0.0, 0.0, 1.0, 0.0, 0.0, 0.0, 0.0, -1.0, 4.825e-13, 0.0, -1.0, 2.571e-15, 0.0, -1.0, 4.825e-13, 0.0, -1.0, 4.851e-13, 0.0, -1.0, 2.571e-15, 0.0, -1.0, -3.179e-08, 1.0, 0.0, -6.29e-08, 1.0, 1.991e-06, -3.246e-08, 1.0, 4.315e-08, -6.29e-08, 1.0, 1.991e-06, -6.358e-08, 1.0, 2.035e-06, -3.246e-08, 1.0, 4.315e-08, 0.0, 0.0, 1.0, 2.412e-13, 0.0, 1.0, 1.286e-15, 0.0, 1.0, 2.412e-13, 0.0, 1.0, 2.425e-13, 0.0, 1.0, 1.286e-15, 0.0, 1.0, 6.358e-08, -1.0, 0.0, 3.246e-08, -1.0, -1.991e-06, 6.29e-08, -1.0, -4.315e-08, 3.246e-08, -1.0, -1.991e-06, 3.179e-08, -1.0, -2.035e-06, 6.29e-08, -1.0, -4.315e-08, 1.0, 0.0, 0.0, 1.0, 0.0, 0.0, 1.0, 0.0, 0.0, 1.0, 0.0, 0.0, 1.0, 0.0, 0.0, 1.0, 0.0, 0.0, 1.0, 0.0, 0.0, 1.0, 0.0, 0.0, 1.0, 0.0, 0.0, 1.0, 0.0, 0.0, 1.0, 0.0, 0.0, 1.0, 0.0, 0.0, 1.0, 0.0, 0.0, 1.0, 0.0, 0.0, 1.0, 0.0, 0.0, -1.0, 0.0, 0.0, -1.0, 0.0, 0.0, -1.0, 0.0, 0.0, -1.0, 0.0, 0.0, -1.0, 0.0, 0.0, -1.0, 0.0, 0.0, 0.0, -1.0, 0.0, 0.0, -1.0, 0.0, 0.0, -1.0, 0.0, 0.0, -1.0, 0.0, 0.0, -1.0, 0.0, 0.0, -1.0, 0.0, 0.0, 0.0, 1.0, 1.538e-08, 0.0, 1.0, 1.477e-08, 0.0, 1.0, 1.538e-08, 0.0, 1.0, 2.092e-08, 0.0, 1.0, 1.477e-08, 0.0, 1.0, 2.092e-08, 0.0, 1.0, 0.0, 0.0, 1.0, 1.477e-08, 0.0, 1.0, 0.0, 1.0, 0.0, 0.0, 1.0, 0.0, 0.0, 1.0, 0.0, 0.0, 1.0, 0.0, 0.0, 1.0, 0.0, 0.0, 1.0, 0.0, 0.0, 0.0, -1.0, 0.0, 0.0, -1.0, 0.0, 0.0, -1.0, 0.0, 0.0, -1.0, 0.0, 0.0, -1.0, 0.0, 0.0, -1.0, 0.0, 0.0, -1.0, 0.0, 0.0, -1.0, 0.0, 0.0, -1.0, 1.0, 0.0, 0.0, 1.0, 0.0, 0.0, 1.0, 0.0, 0.0, 1.0, 0.0, 0.0, 1.0, 0.0, 0.0, 1.0, 0.0, 0.0, -1.0, 0.0, 0.0, -1.0, 0.0, 0.0, -1.0, 0.0, 0.0, -1.0, 0.0, 0.0, -1.0, 0.0, 0.0, -1.0, 0.0, 0.0, 0.7071, 0.7071, 0.0, 0.7071, 0.7071, 0.0, 0.7071, 0.7071, 0.0, 0.7071, 0.7071, 0.0, 0.7071, 0.7071, 0.0, 0.7071, 0.7071, 0.0, 0.0, -6.007e-08, 1.0, -2.104e-08, -6.007e-08, 1.0, -4.595e-07, -6.007e-08, 1.0, -2.104e-08, -6.007e-08, 1.0, -4.806e-07, -6.007e-08, 1.0, -4.595e-07, -6.007e-08, 1.0, -4.36e-07, 1.0, 0.0, -3.626e-07, 1.0, 0.0, -4.328e-07, 1.0, 0.0, -3.626e-07, 1.0, 0.0, -3.952e-07, 1.0, 0.0, -4.328e-07, 1.0, 0.0, -4.239e-07, 1.0, 0.0, -4.328e-07, 1.0, 0.0, -3.952e-07, 1.0, 0.0, 8.544e-07, 6.007e-08, -1.0, 8.159e-07, 6.007e-08, -1.0, 3.847e-08, 6.007e-08, -1.0, 8.159e-07, 6.007e-08, -1.0, 0.0, 6.007e-08, -1.0, 3.847e-08, 6.007e-08, -1.0, 1.0, 0.0, 0.0, 1.0, 0.0, 0.0, 1.0, 0.0, 0.0, 1.0, 0.0, 0.0, 1.0, 0.0, 0.0, 1.0, 0.0, 0.0, -1.0, 0.0, 0.0, -1.0, 5.947e-08, 0.0, -1.0, 6.021e-10, 0.0, -1.0, 5.947e-08, 0.0, -1.0, 6.007e-08, 0.0, -1.0, 6.021e-10, 0.0, 0.7071, 0.0, 0.7071, 0.7071, 0.0, 0.7071, 0.7071, 0.0, 0.7071, 0.7071, 0.0, 0.7071, 0.7071, 0.0, 0.7071, 0.7071, 0.0, 0.7071, 0.0, -1.0, 0.0, 0.0, -1.0, 0.0, 0.0, -1.0, 0.0, 0.0, -1.0, 0.0, 0.0, -1.0, 0.0, 0.0, -1.0, 0.0, 0.0, -6.007e-08, 1.0, 0.0, -6.007e-08, 1.0, 0.0, -6.007e-08, 1.0, 0.0, -6.007e-08, 1.0, 0.0, -6.007e-08, 1.0, 0.0, -6.007e-08, 1.0, 0.0, 1.0, 1.907e-06, 0.0, 1.0, 1.61e-06, 0.0, 1.0, 2.974e-07, 0.0, 1.0, 1.61e-06, 0.0, 1.0, 0.0, 0.0, 1.0, 2.974e-07, 0.0, 6.007e-08, -1.0, 0.0, 6.007e-08, -1.0, 0.0, 6.007e-08, -1.0, 0.0, 6.007e-08, -1.0, 0.0, 6.007e-08, -1.0, 0.0, 6.007e-08, -1.0, 1.0, 0.0, 0.0, 1.0, 0.0, 0.0, 1.0, 0.0, 0.0, 1.0, 0.0, 0.0, 1.0, 0.0, 0.0, 1.0, 0.0, 0.0, -1.0, 0.0, 0.0, -1.0, 2.944e-08, 0.0, -1.0, 6.019e-10, 0.0, -1.0, 2.944e-08, 0.0, -1.0, 3.004e-08, 0.0, -1.0, 6.019e-10, 0.0, 8.941e-08, -1.0, 0.0, 8.249e-08, -1.0, 1.972e-06, 8.941e-08, -1.0, 2.152e-08, 8.941e-08, -1.0, 2.152e-08, 8.249e-08, -1.0, 1.972e-06, 6.445e-08, -1.0, 1.557e-06, 8.249e-08, -1.0, 1.972e-06, 0.0, -1.0, 0.0, 6.445e-08, -1.0, 1.557e-06, 0.0, 0.0, -1.0, -9.654e-14, 0.0, -1.0, -4.515e-15, 0.0, -1.0, -9.654e-14, 0.0, -1.0, -1.011e-13, 0.0, -1.0, -4.515e-15, 0.0, -1.0, -8.941e-08, 1.0, 0.0, -8.941e-08, 1.0, 0.0, -8.941e-08, 1.0, 0.0, -8.941e-08, 1.0, 0.0, -8.941e-08, 1.0, 0.0, -8.941e-08, 1.0, 0.0, -1.092e-07, 0.0, 1.0, -4.753e-09, 0.0, 1.0, -1.045e-07, 0.0, 1.0, -4.753e-09, 0.0, 1.0, 2.083e-13, 0.0, 1.0, -1.045e-07, 0.0, 1.0])] * 3)])
arm_wooden_rail01_qc_skeleton = bpy.data.armatures.new('wooden_rail01.qc_skeleton')  # bones are not reproduced

# ---- objects
ob_wooden_rail01_qc_skeleton = bpy.data.objects.new('wooden_rail01.qc_skeleton', arm_wooden_rail01_qc_skeleton)
ob_wooden_rail01 = bpy.data.objects.new('wooden_rail01', me_wooden_rail01)

# ---- transforms, parenting, visibility, modifiers, constraints
ob_wooden_rail01_qc_skeleton.location = (0.0, 0.0, 0.0)
ob_wooden_rail01_qc_skeleton.show_in_front = True
ob_wooden_rail01_qc_skeleton.lineart.crease_threshold = 0.0
ob_wooden_rail01.parent = ob_wooden_rail01_qc_skeleton
ob_wooden_rail01.location = (0.0, 0.0, 0.0)
ob_wooden_rail01.lineart.crease_threshold = 0.0
_vg = ob_wooden_rail01.vertex_groups.new(name='static_prop')
_vg.add([0, 1, 2, 3, 4, 5, 6, 7, 8, 9, 10, 11, 12, 13, 14, 15, 16, 17, 18, 19, 20, 21, 22, 23, 24, 25, 26, 27, 28, 29, 30, 31, 32, 33, 34, 35, 36, 37, 38, 39, 40, 41, 42, 43, 44, 45, 46, 47, 48, 49, 50, 51, 52, 53, 54, 55, 56, 57, 58, 59, 60, 61, 62, 63, 64, 65, 66, 67, 68, 69, 70, 71, 72, 73, 74, 75, 76, 77, 78, 79, 80, 81, 82, 83, 84, 85, 86, 87, 88, 89, 90, 91, 92, 93, 94, 95, 96, 97, 98, 99, 100, 101, 102, 103, 104, 105, 106, 107, 108, 109, 110, 111, 112, 113, 114, 115, 116, 117, 118, 119, 120, 121, 122, 123, 124, 125, 126, 127, 128, 129, 130, 131, 132, 133, 134, 135, 136, 137, 138, 139, 140, 141, 142, 143, 144, 145, 146, 147, 148, 149, 150, 151, 152, 153, 154, 155, 156, 157, 158, 159, 160, 161, 162, 163, 164, 165, 166, 167, 168, 169, 170, 171, 172, 173, 174, 175, 176, 177, 178, 179, 180, 181, 182, 183, 184, 185, 186, 187, 188, 189, 190, 191, 192, 193, 194, 195, 196, 197, 198, 199, 200, 201, 202, 203, 204, 205, 206, 207, 208, 209, 210, 211, 212, 213, 214, 215, 216, 217, 218, 219, 220, 221, 222, 223, 224, 225, 226, 227, 228, 229, 230, 231, 232, 233, 234, 235, 236, 237, 238, 239, 240, 241, 242, 243], 1.0, 'REPLACE')
_m = ob_wooden_rail01.modifiers.new('Armature', 'ARMATURE')
_m.object = ob_wooden_rail01_qc_skeleton

# ---- collection membership
scene.collection.objects.link(ob_wooden_rail01_qc_skeleton)
scene.collection.objects.link(ob_wooden_rail01)
col_wooden_rail01.objects.link(ob_wooden_rail01_qc_skeleton)
col_wooden_rail01.objects.link(ob_wooden_rail01)

# ---- scene / render settings (as saved in the file)
scene.frame_start = 1; scene.frame_end = 250; scene.frame_set(0)
scene.render.engine = 'BLENDER_EEVEE_NEXT'
scene.cycles.use_denoising = False
scene.cycles.samples = 128
scene.cycles.sampling_pattern = 'TABULATED_SOBOL'
scene.cycles.use_adaptive_sampling = False
scene.cycles.use_light_tree = False
scene.view_settings.view_transform = 'Filmic'
bpy.context.view_layer.update()

# ---- added for rendering (the .blend has no active camera and no usable light): camera, sun + grey world if the file has none
cam_auto = bpy.data.cameras.new('AutoCamera')
cam_auto.lens = 50.0
cam_auto.sensor_width = 36.0
cam_auto.clip_end = 6997.61
ob_auto_camera = bpy.data.objects.new('AutoCamera', cam_auto)
scene.collection.objects.link(ob_auto_camera)
ob_auto_camera.location = (390.726, -478.809, 341.006)
ob_auto_camera.rotation_euler = (1.09748, -7.21219e-08, 0.694738)
scene.camera = ob_auto_camera
light_auto_sun = bpy.data.lights.new('AutoSun', 'SUN')
light_auto_sun.energy = 3.0
light_auto_sun.angle = 0.0523599
ob_auto_sun = bpy.data.objects.new('AutoSun', light_auto_sun)
scene.collection.objects.link(ob_auto_sun)
ob_auto_sun.rotation_euler = (0.872665, 0.174533, 0.523599)
if scene.world is None:
    world_auto = bpy.data.worlds.new('AutoWorld')
    world_auto.color = (0.3, 0.3, 0.3)
    scene.world = world_auto
bpy.context.view_layer.update()
